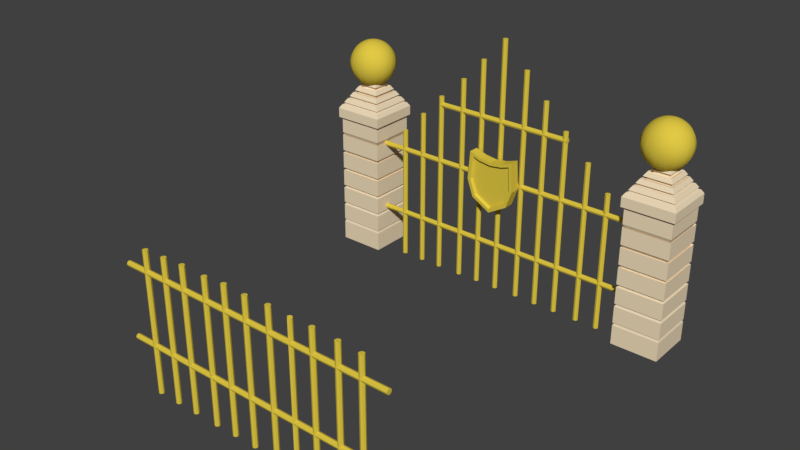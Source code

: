# Source: PearlyGates.blend  (saved by Blender 2.79.0; exported with 4.5.12 LTS)
import bpy
from mathutils import Matrix  # noqa: F401  (used for matrix-valued properties, if any)

bpy.ops.wm.read_factory_settings(use_empty=True)
scene = bpy.context.scene
scene.name = 'Scene'

# ---- collections
col_collection_1 = bpy.data.collections.new('Collection 1'); scene.collection.children.link(col_collection_1)

# ---- materials (node trees are filled in below, after node groups)
mat_goldtrim = bpy.data.materials.new('GoldTrim')
mat_goldtrim.alpha_threshold = 0.0
mat_goldtrim.use_transparent_shadow = False
mat_goldtrim.diffuse_color = (0.7484, 0.5813, 0.0589, 1.0)
mat_goldtrim.roughness = 0.5
mat_material = bpy.data.materials.new('Material')
mat_material.alpha_threshold = 0.0
mat_material.use_transparent_shadow = False
mat_material.diffuse_color = (0.8689, 0.7206, 0.5001, 1.0)
mat_material.roughness = 0.5
mat_material.line_color = (0.0, 0.0, 0.0, 1.0)

# ---- material node trees

# ---- world
world_world = bpy.data.worlds.new('World'); scene.world = world_world
world_world.color = (0.05088, 0.05088, 0.05088)
world_world.use_sun_shadow = False
world_world.sun_shadow_jitter_overblur = 0.0
world_world.cycles.sampling_method = 'MANUAL'

# ---- meshes
me_cube_001 = bpy.data.meshes.new('Cube.001')
me_cube_001.from_pydata([(0.711, -0.998, -0.6556), (0.8763, -0.9985, 1.045), (0.8228, 1.0, -0.749), (1.0, 1.0, 1.229), (1.088, 0.9685, 1.151e-08), (0.95, -1.028, 0.01873), (0.5, 1.0, 1.066), (0.3434, -0.9998, -0.8667), (0.4114, 1.0, -0.9852), (0.5304, -1.001, 0.9326), (0.5, 1.0, 0.0), (-0.711, -0.998, -0.6556), (-0.8763, -0.9985, 1.045), (-0.8228, 1.0, -0.749), (-1.0, 1.0, 1.229), (0.0, 1.0, -1.221), (0.0, 1.0, 1.0), (0.0, -1.0, -1.064), (0.0, -1.0, 0.8621), (-1.088, 0.9685, 1.151e-08), (-0.95, -1.028, 0.01873), (0.0, 1.0, 0.0), (-0.5, 1.0, 1.066), (-0.3434, -0.9998, -0.8667), (-0.4114, 1.0, -0.9852), (-0.5304, -1.001, 0.9326), (-0.5, 1.0, 0.0), (1.088, -1.031, 1.151e-08), (0.8228, -1.0, -0.749), (0.4114, -1.0, -0.9852), (0.5, -1.0, 1.066), (0.0, -1.0, 1.0), (1.0, -1.0, 1.229), (0.0, -1.0, -1.221), (-1.088, -1.031, 1.151e-08), (-0.8228, -1.0, -0.749), (-0.4114, -1.0, -0.9852), (-0.5, -1.0, 1.066), (-1.0, -1.0, 1.229), (-2.058e-10, -0.4385, 0.002575), (-2.058e-10, -0.4385, -1.006), (-2.058e-10, -0.4385, 0.8201), (0.4741, -0.4385, 0.002575), (0.9008, -0.4647, 0.02033), (0.3256, -0.4382, -0.8192), (0.5029, -0.4399, 0.8869), (-0.4741, -0.4385, 0.002575), (-0.9008, -0.4647, 0.02033), (-0.3256, -0.4382, -0.8192), (-0.5029, -0.4399, 0.8869), (0.6742, -0.4365, -0.6191), (0.8309, -0.437, 0.9934), (-0.6742, -0.4365, -0.6191), (-0.8309, -0.437, 0.9934), (5.003, 2.436, -5.022), (5.003, 2.436, -4.802), (5.08, 2.288, -5.022), (5.08, 2.288, -4.802), (5.113, 1.928, -5.022), (5.113, 1.928, -4.802), (5.08, 1.569, -5.022), (5.08, 1.569, -4.802), (5.003, 1.42, -5.022), (5.003, 1.42, -4.802), (4.925, 1.569, -5.022), (4.925, 1.569, -4.802), (4.892, 1.928, -5.022), (4.892, 1.928, -4.802), (4.925, 2.288, -5.022), (4.925, 2.288, -4.802), (5.08, 2.288, 0.9166), (5.003, 2.436, 0.9166), (5.113, 1.928, 0.9166), (5.08, 1.569, 0.9166), (5.003, 1.42, 0.9166), (4.925, 1.569, 0.9166), (4.892, 1.928, 0.9166), (4.925, 2.288, 0.9166), (-4.895, 2.436, -5.022), (-4.895, 2.436, -4.802), (-4.817, 2.288, -5.022), (-4.817, 2.288, -4.802), (-4.785, 1.928, -5.022), (-4.785, 1.928, -4.802), (-4.817, 1.569, -5.022), (-4.817, 1.569, -4.802), (-4.895, 1.42, -5.022), (-4.895, 1.42, -4.802), (-4.973, 1.569, -5.022), (-4.973, 1.569, -4.802), (-5.005, 1.928, -5.022), (-5.005, 1.928, -4.802), (-4.973, 2.288, -5.022), (-4.973, 2.288, -4.802), (-4.817, 2.288, 0.9166), (-4.895, 2.436, 0.9166), (-4.785, 1.928, 0.9166), (-4.817, 1.569, 0.9166), (-4.895, 1.42, 0.9166), (-4.973, 1.569, 0.9166), (-5.005, 1.928, 0.9166), (-4.973, 2.288, 0.9166), (-3.925, 2.436, -5.022), (-3.925, 2.436, -4.802), (-3.847, 2.288, -5.022), (-3.847, 2.288, -4.802), (-3.815, 1.928, -5.022), (-3.815, 1.928, -4.802), (-3.847, 1.569, -5.022), (-3.847, 1.569, -4.802), (-3.925, 1.42, -5.022), (-3.925, 1.42, -4.802), (-4.003, 1.569, -5.022), (-4.003, 1.569, -4.802), (-4.035, 1.928, -5.022), (-4.035, 1.928, -4.802), (-4.003, 2.288, -5.022), (-4.003, 2.288, -4.802), (-3.847, 2.288, 1.917), (-3.925, 2.436, 1.917), (-3.815, 1.928, 1.917), (-3.847, 1.569, 1.917), (-3.925, 1.42, 1.917), (-4.003, 1.569, 1.917), (-4.035, 1.928, 1.917), (-4.003, 2.288, 1.917), (-2.977, 2.436, -5.022), (-2.977, 2.436, -4.802), (-2.9, 2.288, -5.022), (-2.9, 2.288, -4.802), (-2.867, 1.928, -5.022), (-2.867, 1.928, -4.802), (-2.9, 1.569, -5.022), (-2.9, 1.569, -4.802), (-2.977, 1.42, -5.022), (-2.977, 1.42, -4.802), (-3.055, 1.569, -5.022), (-3.055, 1.569, -4.802), (-3.087, 1.928, -5.022), (-3.087, 1.928, -4.802), (-3.055, 2.288, -5.022), (-3.055, 2.288, -4.802), (-2.9, 2.288, 2.917), (-2.977, 2.436, 2.917), (-2.867, 1.928, 2.917), (-2.9, 1.569, 2.917), (-2.977, 1.42, 2.917), (-3.055, 1.569, 2.917), (-3.087, 1.928, 2.917), (-3.055, 2.288, 2.917), (-1.875, 2.436, -5.022), (-1.875, 2.436, -4.802), (-1.797, 2.288, -5.022), (-1.797, 2.288, -4.802), (-1.765, 1.928, -5.022), (-1.765, 1.928, -4.802), (-1.797, 1.569, -5.022), (-1.797, 1.569, -4.802), (-1.875, 1.42, -5.022), (-1.875, 1.42, -4.802), (-1.953, 1.569, -5.022), (-1.953, 1.569, -4.802), (-1.985, 1.928, -5.022), (-1.985, 1.928, -4.802), (-1.953, 2.288, -5.022), (-1.953, 2.288, -4.802), (-1.797, 2.288, 3.917), (-1.875, 2.436, 3.917), (-1.765, 1.928, 3.917), (-1.797, 1.569, 3.917), (-1.875, 1.42, 3.917), (-1.953, 1.569, 3.917), (-1.985, 1.928, 3.917), (-1.953, 2.288, 3.917), (-0.9273, 2.436, -5.0), (-0.9273, 2.436, -4.78), (-0.8495, 2.288, -5.0), (-0.8495, 2.288, -4.78), (-0.8172, 1.928, -5.0), (-0.8172, 1.928, -4.78), (-0.8495, 1.569, -5.0), (-0.8495, 1.569, -4.78), (-0.9273, 1.42, -5.0), (-0.9273, 1.42, -4.78), (-1.005, 1.569, -5.0), (-1.005, 1.569, -4.78), (-1.037, 1.928, -5.0), (-1.037, 1.928, -4.78), (-1.005, 2.288, -5.0), (-1.005, 2.288, -4.78), (-0.8495, 2.288, 4.939), (-0.9273, 2.436, 4.939), (-0.8172, 1.928, 4.939), (-0.8495, 1.569, 4.939), (-0.9273, 1.42, 4.939), (-1.005, 1.569, 4.939), (-1.037, 1.928, 4.939), (-1.005, 2.288, 4.939), (4.055, 2.436, -5.022), (4.055, 2.436, -4.802), (4.132, 2.288, -5.022), (4.132, 2.288, -4.802), (4.165, 1.928, -5.022), (4.165, 1.928, -4.802), (4.132, 1.569, -5.022), (4.132, 1.569, -4.802), (4.055, 1.42, -5.022), (4.055, 1.42, -4.802), (3.977, 1.569, -5.022), (3.977, 1.569, -4.802), (3.945, 1.928, -5.022), (3.945, 1.928, -4.802), (3.977, 2.288, -5.022), (3.977, 2.288, -4.802), (4.132, 2.288, 1.917), (4.055, 2.436, 1.917), (4.165, 1.928, 1.917), (4.132, 1.569, 1.917), (4.055, 1.42, 1.917), (3.977, 1.569, 1.917), (3.945, 1.928, 1.917), (3.977, 2.288, 1.917), (2.997, 2.436, -5.022), (2.997, 2.436, -4.802), (3.074, 2.288, -5.022), (3.074, 2.288, -4.802), (3.107, 1.928, -5.022), (3.107, 1.928, -4.802), (3.074, 1.569, -5.022), (3.074, 1.569, -4.802), (2.997, 1.42, -5.022), (2.997, 1.42, -4.802), (2.919, 1.569, -5.022), (2.919, 1.569, -4.802), (2.886, 1.928, -5.022), (2.886, 1.928, -4.802), (2.919, 2.288, -5.022), (2.919, 2.288, -4.802), (3.074, 2.288, 2.917), (2.997, 2.436, 2.917), (3.107, 1.928, 2.917), (3.074, 1.569, 2.917), (2.997, 1.42, 2.917), (2.919, 1.569, 2.917), (2.886, 1.928, 2.917), (2.919, 2.288, 2.917), (2.049, 2.436, -5.022), (2.049, 2.436, -4.802), (2.126, 2.288, -5.022), (2.126, 2.288, -4.802), (2.159, 1.928, -5.022), (2.159, 1.928, -4.802), (2.126, 1.569, -5.022), (2.126, 1.569, -4.802), (2.049, 1.42, -5.022), (2.049, 1.42, -4.802), (1.971, 1.569, -5.022), (1.971, 1.569, -4.802), (1.939, 1.928, -5.022), (1.939, 1.928, -4.802), (1.971, 2.288, -5.022), (1.971, 2.288, -4.802), (2.126, 2.288, 3.917), (2.049, 2.436, 3.917), (2.159, 1.928, 3.917), (2.126, 1.569, 3.917), (2.049, 1.42, 3.917), (1.971, 1.569, 3.917), (1.939, 1.928, 3.917), (1.971, 2.288, 3.917), (1.101, 2.436, -5.0), (1.101, 2.436, -4.78), (1.179, 2.288, -5.0), (1.179, 2.288, -4.78), (1.211, 1.928, -5.0), (1.211, 1.928, -4.78), (1.179, 1.569, -5.0), (1.179, 1.569, -4.78), (1.101, 1.42, -5.0), (1.101, 1.42, -4.78), (1.023, 1.569, -5.0), (1.023, 1.569, -4.78), (0.9907, 1.928, -5.0), (0.9907, 1.928, -4.78), (1.023, 2.288, -5.0), (1.023, 2.288, -4.78), (1.179, 2.288, 4.939), (1.101, 2.436, 4.939), (1.211, 1.928, 4.939), (1.179, 1.569, 4.939), (1.101, 1.42, 4.939), (1.023, 1.569, 4.939), (0.9907, 1.928, 4.939), (1.023, 2.288, 4.939), (0.04263, 2.436, -5.0), (0.04263, 2.436, -4.78), (0.1205, 2.288, -5.0), (0.1205, 2.288, -4.78), (0.1527, 1.928, -5.0), (0.1527, 1.928, -4.78), (0.1205, 1.569, -5.0), (0.1205, 1.569, -4.78), (0.04263, 1.42, -5.0), (0.04263, 1.42, -4.78), (-0.03519, 1.569, -5.0), (-0.03519, 1.569, -4.78), (-0.06742, 1.928, -5.0), (-0.06742, 1.928, -4.78), (-0.03519, 2.288, -5.0), (-0.03519, 2.288, -4.78), (0.1205, 2.288, 5.975), (0.04263, 2.436, 5.975), (0.1527, 1.928, 5.975), (0.1205, 1.569, 5.975), (0.04263, 1.42, 5.975), (-0.03519, 1.569, 5.975), (-0.06742, 1.928, 5.975), (-0.03519, 2.288, 5.975), (-6.404, 2.436, 0.03695), (-6.074, 2.436, 0.03695), (-6.404, 2.288, -0.04087), (-6.074, 2.288, -0.04087), (-6.404, 1.928, -0.0731), (-6.074, 1.928, -0.0731), (-6.404, 1.569, -0.04087), (-6.074, 1.569, -0.04087), (-6.404, 1.42, 0.03695), (-6.074, 1.42, 0.03695), (-6.404, 1.569, 0.1148), (-6.074, 1.569, 0.1148), (-6.404, 1.928, 0.147), (-6.074, 1.928, 0.147), (-6.404, 2.288, 0.1148), (-6.074, 2.288, 0.1148), (6.984, 2.288, -0.04087), (6.984, 2.436, 0.03695), (6.984, 1.928, -0.07311), (6.984, 1.569, -0.04087), (6.984, 1.42, 0.03695), (6.984, 1.569, 0.1148), (6.984, 1.928, 0.147), (6.984, 2.288, 0.1148), (-6.404, 2.436, -2.983), (-6.074, 2.436, -2.983), (-6.404, 2.288, -3.061), (-6.074, 2.288, -3.061), (-6.404, 1.928, -3.093), (-6.074, 1.928, -3.093), (-6.404, 1.569, -3.061), (-6.074, 1.569, -3.061), (-6.404, 1.42, -2.983), (-6.074, 1.42, -2.983), (-6.404, 1.569, -2.905), (-6.074, 1.569, -2.905), (-6.404, 1.928, -2.873), (-6.074, 1.928, -2.873), (-6.404, 2.288, -2.905), (-6.074, 2.288, -2.905), (6.984, 2.288, -3.061), (6.984, 2.436, -2.983), (6.984, 1.928, -3.093), (6.984, 1.569, -3.061), (6.984, 1.42, -2.983), (6.984, 1.569, -2.905), (6.984, 1.928, -2.873), (6.984, 2.288, -2.905), (-2.998, 2.436, 2.569), (-1.068, 2.436, 2.569), (-2.998, 2.288, 2.491), (-1.068, 2.288, 2.491), (-2.998, 1.928, 2.459), (-1.068, 1.928, 2.459), (-2.998, 1.569, 2.491), (-1.068, 1.569, 2.491), (-2.998, 1.42, 2.569), (-1.068, 1.42, 2.569), (-2.998, 1.569, 2.647), (-1.068, 1.569, 2.647), (-2.998, 1.928, 2.679), (-1.068, 1.928, 2.679), (-2.998, 2.288, 2.647), (-1.068, 2.288, 2.647), (3.097, 2.288, 2.491), (3.097, 2.436, 2.569), (3.097, 1.928, 2.459), (3.097, 1.569, 2.491), (3.097, 1.42, 2.569), (3.097, 1.569, 2.647), (3.097, 1.928, 2.679), (3.097, 2.288, 2.647), (7.027, 4.344, 4.407), (7.027, 6.708, 4.133), (7.027, 7.282, 3.982), (7.027, 7.708, 3.809), (7.027, 7.971, 3.621), (7.027, 8.06, 3.426), (7.027, 7.971, 3.231), (7.027, 7.708, 3.044), (7.027, 7.282, 2.871), (7.027, 6.708, 2.719), (7.027, 6.008, 2.595), (7.027, 5.21, 2.502), (7.027, 4.344, 2.446), (7.102, 4.275, 4.407), (7.174, 5.075, 4.35), (7.24, 5.813, 4.258), (7.298, 6.459, 4.133), (7.346, 6.99, 3.982), (7.381, 7.384, 3.809), (7.403, 7.626, 3.621), (7.41, 7.708, 3.426), (7.403, 7.626, 3.231), (7.381, 7.384, 3.044), (7.346, 6.99, 2.871), (7.298, 6.459, 2.719), (7.24, 5.813, 2.595), (7.174, 5.075, 2.502), (7.102, 4.275, 2.446), (7.165, 4.08, 4.407), (7.298, 4.692, 4.35), (7.42, 5.257, 4.258), (7.527, 5.751, 4.133), (7.615, 6.157, 3.982), (7.681, 6.459, 3.809), (7.721, 6.645, 3.621), (7.734, 6.708, 3.426), (7.721, 6.645, 3.231), (7.681, 6.459, 3.044), (7.615, 6.157, 2.871), (7.527, 5.751, 2.719), (7.42, 5.257, 2.595), (7.298, 4.692, 2.502), (7.165, 4.08, 2.446), (7.208, 3.788, 4.407), (7.381, 4.119, 4.35), (7.541, 4.425, 4.258), (7.681, 4.692, 4.133), (7.796, 4.912, 3.982), (7.881, 5.075, 3.809), (7.933, 5.176, 3.621), (7.951, 5.21, 3.426), (7.933, 5.176, 3.231), (7.881, 5.075, 3.044), (7.796, 4.912, 2.871), (7.681, 4.692, 2.719), (7.541, 4.425, 2.595), (7.381, 4.119, 2.502), (7.208, 3.788, 2.446), (7.222, 3.443, 4.407), (7.41, 3.443, 4.35), (7.583, 3.443, 4.258), (7.734, 3.443, 4.133), (7.859, 3.443, 3.982), (7.951, 3.443, 3.809), (8.008, 3.443, 3.621), (8.027, 3.443, 3.426), (8.008, 3.443, 3.231), (7.951, 3.443, 3.044), (7.859, 3.443, 2.871), (7.734, 3.443, 2.719), (7.583, 3.443, 2.595), (7.41, 3.443, 2.502), (7.222, 3.443, 2.446), (7.208, 3.098, 4.407), (7.381, 2.767, 4.35), (7.541, 2.462, 4.258), (7.681, 2.194, 4.133), (7.796, 1.974, 3.982), (7.881, 1.811, 3.809), (7.933, 1.71, 3.621), (7.951, 1.676, 3.426), (7.933, 1.71, 3.231), (7.881, 1.811, 3.044), (7.796, 1.974, 2.871), (7.681, 2.194, 2.719), (7.541, 2.462, 2.595), (7.381, 2.767, 2.502), (7.208, 3.098, 2.446), (7.165, 2.806, 4.407), (7.298, 2.194, 4.35), (7.42, 1.629, 4.258), (7.527, 1.135, 4.133), (7.615, 0.7288, 3.982), (7.681, 0.4271, 3.809), (7.721, 0.2414, 3.621), (7.734, 0.1786, 3.426), (7.721, 0.2414, 3.231), (7.681, 0.4271, 3.044), (7.615, 0.7288, 2.871), (7.527, 1.135, 2.719), (7.42, 1.629, 2.595), (7.298, 2.194, 2.502), (7.165, 2.806, 2.446), (7.102, 2.611, 4.407), (7.174, 1.811, 4.35), (7.24, 1.073, 4.258), (7.298, 0.4271, 4.133), (7.346, -0.1033, 3.982), (7.381, -0.4975, 3.809), (7.403, -0.7402, 3.621), (7.41, -0.8221, 3.426), (7.403, -0.7402, 3.231), (7.381, -0.4975, 3.044), (7.346, -0.1033, 2.871), (7.298, 0.4271, 2.719), (7.24, 1.073, 2.595), (7.174, 1.811, 2.502), (7.102, 2.611, 2.446), (7.027, 2.542, 4.407), (7.027, 1.676, 4.35), (7.027, 0.8782, 4.258), (7.027, 0.1786, 4.133), (7.027, -0.3955, 3.982), (7.027, -0.8221, 3.809), (7.027, -1.085, 3.621), (7.027, -1.174, 3.426), (7.027, -1.085, 3.231), (7.027, -0.8221, 3.044), (7.027, -0.3955, 2.871), (7.027, 0.1786, 2.719), (7.027, 0.8782, 2.595), (7.027, 1.676, 2.502), (7.027, 2.542, 2.446), (7.027, 3.443, 2.426), (6.953, 2.611, 4.407), (6.881, 1.811, 4.35), (6.815, 1.073, 4.258), (6.757, 0.4271, 4.133), (6.709, -0.1033, 3.982), (6.674, -0.4975, 3.809), (6.652, -0.7402, 3.621), (6.645, -0.8221, 3.426), (6.652, -0.7402, 3.231), (6.674, -0.4975, 3.044), (6.709, -0.1033, 2.871), (6.757, 0.4271, 2.719), (6.815, 1.073, 2.595), (6.881, 1.811, 2.502), (6.953, 2.611, 2.446), (6.889, 2.806, 4.407), (6.757, 2.194, 4.35), (6.635, 1.629, 4.258), (6.527, 1.135, 4.133), (6.439, 0.7288, 3.982), (6.374, 0.4271, 3.809), (6.334, 0.2414, 3.621), (6.32, 0.1786, 3.426), (6.334, 0.2414, 3.231), (6.374, 0.4271, 3.044), (6.439, 0.7288, 2.871), (6.527, 1.135, 2.719), (6.635, 1.629, 2.595), (6.757, 2.194, 2.502), (6.889, 2.806, 2.446), (7.027, 3.443, 4.426), (6.847, 3.098, 4.407), (6.674, 2.767, 4.35), (6.514, 2.462, 4.258), (6.374, 2.194, 4.133), (6.259, 1.974, 3.982), (6.174, 1.811, 3.809), (6.121, 1.71, 3.621), (6.103, 1.676, 3.426), (6.121, 1.71, 3.231), (6.174, 1.811, 3.044), (6.259, 1.974, 2.871), (6.374, 2.194, 2.719), (6.514, 2.462, 2.595), (6.674, 2.767, 2.502), (6.847, 3.098, 2.446), (6.832, 3.443, 4.407), (6.645, 3.443, 4.35), (6.472, 3.443, 4.258), (6.32, 3.443, 4.133), (6.196, 3.443, 3.982), (6.103, 3.443, 3.809), (6.047, 3.443, 3.621), (6.027, 3.443, 3.426), (6.047, 3.443, 3.231), (6.103, 3.443, 3.044), (6.196, 3.443, 2.871), (6.32, 3.443, 2.719), (6.472, 3.443, 2.595), (6.645, 3.443, 2.502), (6.832, 3.443, 2.446), (6.847, 3.788, 4.407), (6.674, 4.119, 4.35), (6.514, 4.425, 4.258), (6.374, 4.692, 4.133), (6.259, 4.912, 3.982), (6.174, 5.075, 3.809), (6.121, 5.176, 3.621), (6.103, 5.21, 3.426), (6.121, 5.176, 3.231), (6.174, 5.075, 3.044), (6.259, 4.912, 2.871), (6.374, 4.692, 2.719), (6.514, 4.425, 2.595), (6.674, 4.119, 2.502), (6.847, 3.788, 2.446), (6.889, 4.08, 4.407), (6.757, 4.692, 4.35), (6.635, 5.257, 4.258), (6.527, 5.751, 4.133), (6.439, 6.157, 3.982), (6.374, 6.459, 3.809), (6.334, 6.645, 3.621), (6.32, 6.708, 3.426), (6.334, 6.645, 3.231), (6.374, 6.459, 3.044), (6.439, 6.157, 2.871), (6.527, 5.751, 2.719), (6.635, 5.257, 2.595), (6.757, 4.692, 2.502), (6.889, 4.08, 2.446), (6.953, 4.275, 4.407), (6.881, 5.075, 4.35), (6.815, 5.813, 4.258), (6.757, 6.459, 4.133), (6.709, 6.99, 3.982), (6.674, 7.384, 3.809), (6.652, 7.626, 3.621), (6.645, 7.708, 3.426), (6.652, 7.626, 3.231), (6.674, 7.384, 3.044), (6.709, 6.99, 2.871), (6.757, 6.459, 2.719), (6.815, 5.813, 2.595), (6.881, 5.075, 2.502), (6.953, 4.275, 2.446), (7.027, 5.21, 4.35), (7.027, 6.008, 4.258), (8.073, 8.072, -4.999), (8.073, -1.162, -4.999), (6.073, -1.162, -4.999), (6.073, 8.072, -4.999), (8.073, 8.072, 1.001), (8.073, -1.162, 1.001), (6.073, -1.162, 1.001), (6.073, 8.072, 1.001), (8.178, 8.555, 0.9713), (8.178, -1.645, 0.9713), (5.968, 8.555, 0.9713), (5.968, -1.645, 0.9713), (8.178, 8.555, 1.389), (8.178, -1.645, 1.389), (5.968, 8.555, 1.389), (5.968, -1.645, 1.389), (7.579, 1.121, 2.068), (7.53, 1.344, 2.145), (7.53, 5.566, 2.145), (7.579, 5.789, 2.068), (7.357, 4.766, 2.679), (7.357, 2.144, 2.679), (6.789, 4.766, 2.679), (6.789, 2.144, 2.679), (7.711, 0.5116, 1.861), (7.662, 0.7353, 1.937), (7.662, 6.175, 1.937), (7.711, 6.399, 1.861), (6.304, -0.09685, 1.654), (6.352, 0.1261, 1.73), (6.352, 6.784, 1.73), (6.304, 7.007, 1.654), (7.842, -0.09685, 1.654), (7.794, 0.1261, 1.73), (7.794, 6.784, 1.73), (7.842, 7.007, 1.654), (6.158, 7.678, -3.857), (6.158, 7.678, -3.973), (7.988, 7.678, -3.973), (7.988, 7.678, -3.857), (6.158, 7.678, -3.073), (6.158, 7.678, -3.189), (7.988, 7.678, -3.189), (7.988, 7.678, -3.073), (6.158, 7.678, -2.289), (6.158, 7.678, -2.405), (7.988, 7.678, -2.405), (7.988, 7.678, -2.289), (6.158, 7.678, -1.505), (6.158, 7.678, -1.621), (7.988, 7.678, -1.621), (7.988, 7.678, -1.505), (6.158, 7.678, -0.7211), (6.158, 7.678, -0.8371), (7.988, 7.678, -0.8371), (7.988, 7.678, -0.7211), (6.158, 7.678, 0.06291), (6.158, 7.678, -0.05304), (7.988, 7.678, -0.05304), (7.988, 7.678, 0.06291), (8.073, 8.072, -4.035), (8.073, 8.072, -4.161), (8.073, 8.072, -3.177), (8.073, 8.072, -3.304), (8.073, 8.072, -2.32), (8.073, 8.072, -2.447), (8.073, 8.072, -1.463), (8.073, 8.072, -1.59), (8.073, 8.072, -0.6061), (8.073, 8.072, -0.7328), (8.073, 8.072, 0.2511), (8.073, 8.072, 0.1243), (8.073, -1.162, -4.161), (8.073, -1.162, -4.035), (8.073, -1.162, -3.304), (8.073, -1.162, -3.177), (8.073, -1.162, -2.447), (8.073, -1.162, -2.32), (8.073, -1.162, -1.59), (8.073, -1.162, -1.463), (8.073, -1.162, -0.7328), (8.073, -1.162, -0.6061), (8.073, -1.162, 0.1243), (8.073, -1.162, 0.2511), (6.073, -1.162, -4.161), (6.073, -1.162, -4.035), (6.073, -1.162, -3.304), (6.073, -1.162, -3.177), (6.073, -1.162, -2.447), (6.073, -1.162, -2.32), (6.073, -1.162, -1.59), (6.073, -1.162, -1.463), (6.073, -1.162, -0.7328), (6.073, -1.162, -0.6061), (6.073, -1.162, 0.1243), (6.073, -1.162, 0.2511), (6.073, 8.072, -4.161), (6.073, 8.072, -4.035), (6.073, 8.072, -3.304), (6.073, 8.072, -3.177), (6.073, 8.072, -2.447), (6.073, 8.072, -2.32), (6.073, 8.072, -1.59), (6.073, 8.072, -1.463), (6.073, 8.072, -0.7328), (6.073, 8.072, -0.6061), (6.073, 8.072, 0.1243), (6.073, 8.072, 0.2511), (6.158, -0.7678, -3.973), (6.158, -0.7678, -3.857), (6.158, -0.7678, -3.189), (6.158, -0.7678, -3.073), (6.158, -0.7678, -2.405), (6.158, -0.7678, -2.289), (6.158, -0.7678, -1.621), (6.158, -0.7678, -1.505), (6.158, -0.7678, -0.8371), (6.158, -0.7678, -0.7211), (6.158, -0.7678, -0.05304), (6.158, -0.7678, 0.06291), (7.988, -0.7678, -3.973), (7.988, -0.7678, -3.857), (7.988, -0.7678, -3.189), (7.988, -0.7678, -3.073), (7.988, -0.7678, -2.405), (7.988, -0.7678, -2.289), (7.988, -0.7678, -1.621), (7.988, -0.7678, -1.505), (7.988, -0.7678, -0.8371), (7.988, -0.7678, -0.7211), (7.988, -0.7678, -0.05304), (7.988, -0.7678, 0.06291), (8.078, 8.094, 1.547), (8.015, 7.802, 1.647), (8.015, -0.8922, 1.647), (8.078, -1.183, 1.547), (6.068, 8.094, 1.547), (6.131, 7.802, 1.647), (6.131, -0.8922, 1.647), (6.068, -1.183, 1.547), (6.304, -0.09665, 1.917), (6.24, -0.3888, 1.818), (6.476, 0.6989, 2.188), (6.413, 0.4067, 2.089), (6.648, 1.494, 2.459), (6.585, 1.202, 2.359), (6.585, 5.708, 2.359), (6.648, 5.416, 2.459), (6.413, 6.504, 2.089), (6.476, 6.211, 2.188), (6.24, 7.299, 1.818), (6.304, 7.007, 1.917), (7.561, 5.708, 2.359), (7.498, 5.416, 2.459), (7.733, 6.504, 2.089), (7.67, 6.211, 2.188), (7.906, 7.299, 1.818), (7.842, 7.007, 1.917), (7.842, -0.09665, 1.917), (7.906, -0.3888, 1.818), (7.67, 0.6989, 2.188), (7.733, 0.4067, 2.089), (7.498, 1.494, 2.459), (7.561, 1.202, 2.359), (7.447, 5.18, 2.276), (7.398, 4.957, 2.352), (7.398, 1.954, 2.352), (7.447, 1.73, 2.276), (6.484, 0.7353, 1.937), (6.435, 0.5116, 1.861), (6.616, 1.344, 2.145), (6.567, 1.121, 2.068), (6.748, 1.954, 2.352), (6.699, 1.73, 2.276), (6.435, 6.399, 1.861), (6.484, 6.175, 1.937), (6.567, 5.789, 2.068), (6.616, 5.566, 2.145), (6.699, 5.18, 2.276), (6.748, 4.957, 2.352), (-6.984, 4.344, 4.407), (-6.984, 6.708, 4.133), (-6.984, 7.282, 3.982), (-6.984, 7.708, 3.809), (-6.984, 7.971, 3.621), (-6.984, 8.06, 3.426), (-6.984, 7.971, 3.231), (-6.984, 7.708, 3.044), (-6.984, 7.282, 2.871), (-6.984, 6.708, 2.719), (-6.984, 6.008, 2.595), (-6.984, 5.21, 2.502), (-6.984, 4.344, 2.446), (-6.909, 4.275, 4.407), (-6.837, 5.075, 4.35), (-6.771, 5.813, 4.258), (-6.713, 6.459, 4.133), (-6.666, 6.99, 3.982), (-6.63, 7.384, 3.809), (-6.609, 7.626, 3.621), (-6.601, 7.708, 3.426), (-6.609, 7.626, 3.231), (-6.63, 7.384, 3.044), (-6.666, 6.99, 2.871), (-6.713, 6.459, 2.719), (-6.771, 5.813, 2.595), (-6.837, 5.075, 2.502), (-6.909, 4.275, 2.446), (-6.846, 4.08, 4.407), (-6.713, 4.692, 4.35), (-6.591, 5.257, 4.258), (-6.484, 5.751, 4.133), (-6.396, 6.157, 3.982), (-6.331, 6.459, 3.809), (-6.29, 6.645, 3.621), (-6.277, 6.708, 3.426), (-6.29, 6.645, 3.231), (-6.331, 6.459, 3.044), (-6.396, 6.157, 2.871), (-6.484, 5.751, 2.719), (-6.591, 5.257, 2.595), (-6.713, 4.692, 2.502), (-6.846, 4.08, 2.446), (-6.804, 3.788, 4.407), (-6.63, 4.119, 4.35), (-6.471, 4.425, 4.258), (-6.331, 4.692, 4.133), (-6.216, 4.912, 3.982), (-6.13, 5.075, 3.809), (-6.078, 5.176, 3.621), (-6.06, 5.21, 3.426), (-6.078, 5.176, 3.231), (-6.13, 5.075, 3.044), (-6.216, 4.912, 2.871), (-6.331, 4.692, 2.719), (-6.471, 4.425, 2.595), (-6.63, 4.119, 2.502), (-6.804, 3.788, 2.446), (-6.789, 3.443, 4.407), (-6.601, 3.443, 4.35), (-6.428, 3.443, 4.258), (-6.277, 3.443, 4.133), (-6.152, 3.443, 3.982), (-6.06, 3.443, 3.809), (-6.003, 3.443, 3.621), (-5.984, 3.443, 3.426), (-6.003, 3.443, 3.231), (-6.06, 3.443, 3.044), (-6.152, 3.443, 2.871), (-6.277, 3.443, 2.719), (-6.428, 3.443, 2.595), (-6.601, 3.443, 2.502), (-6.789, 3.443, 2.446), (-6.804, 3.098, 4.407), (-6.63, 2.767, 4.35), (-6.471, 2.462, 4.258), (-6.331, 2.194, 4.133), (-6.216, 1.974, 3.982), (-6.13, 1.811, 3.809), (-6.078, 1.71, 3.621), (-6.06, 1.676, 3.426), (-6.078, 1.71, 3.231), (-6.13, 1.811, 3.044), (-6.216, 1.974, 2.871), (-6.331, 2.194, 2.719), (-6.471, 2.462, 2.595), (-6.63, 2.767, 2.502), (-6.804, 3.098, 2.446), (-6.846, 2.806, 4.407), (-6.713, 2.194, 4.35), (-6.591, 1.629, 4.258), (-6.484, 1.135, 4.133), (-6.396, 0.7288, 3.982), (-6.331, 0.4271, 3.809), (-6.29, 0.2414, 3.621), (-6.277, 0.1786, 3.426), (-6.29, 0.2414, 3.231), (-6.331, 0.4271, 3.044), (-6.396, 0.7288, 2.871), (-6.484, 1.135, 2.719), (-6.591, 1.629, 2.595), (-6.713, 2.194, 2.502), (-6.846, 2.806, 2.446), (-6.909, 2.611, 4.407), (-6.837, 1.811, 4.35), (-6.771, 1.073, 4.258), (-6.713, 0.4271, 4.133), (-6.666, -0.1033, 3.982), (-6.63, -0.4975, 3.809), (-6.609, -0.7402, 3.621), (-6.601, -0.8221, 3.426), (-6.609, -0.7402, 3.231), (-6.63, -0.4975, 3.044), (-6.666, -0.1033, 2.871), (-6.713, 0.4271, 2.719), (-6.771, 1.073, 2.595), (-6.837, 1.811, 2.502), (-6.909, 2.611, 2.446), (-6.984, 2.542, 4.407), (-6.984, 1.676, 4.35), (-6.984, 0.8782, 4.258), (-6.984, 0.1786, 4.133), (-6.984, -0.3955, 3.982), (-6.984, -0.8221, 3.809), (-6.984, -1.085, 3.621), (-6.984, -1.174, 3.426), (-6.984, -1.085, 3.231), (-6.984, -0.8221, 3.044), (-6.984, -0.3955, 2.871), (-6.984, 0.1786, 2.719), (-6.984, 0.8782, 2.595), (-6.984, 1.676, 2.502), (-6.984, 2.542, 2.446), (-6.984, 3.443, 2.426), (-7.059, 2.611, 4.407), (-7.13, 1.811, 4.35), (-7.196, 1.073, 4.258), (-7.254, 0.4271, 4.133), (-7.302, -0.1033, 3.982), (-7.337, -0.4975, 3.809), (-7.359, -0.7402, 3.621), (-7.367, -0.8221, 3.426), (-7.359, -0.7402, 3.231), (-7.337, -0.4975, 3.044), (-7.302, -0.1033, 2.871), (-7.254, 0.4271, 2.719), (-7.196, 1.073, 2.595), (-7.13, 1.811, 2.502), (-7.059, 2.611, 2.446), (-7.122, 2.806, 4.407), (-7.254, 2.194, 4.35), (-7.377, 1.629, 4.258), (-7.484, 1.135, 4.133), (-7.572, 0.7288, 3.982), (-7.637, 0.4271, 3.809), (-7.677, 0.2414, 3.621), (-7.691, 0.1786, 3.426), (-7.677, 0.2414, 3.231), (-7.637, 0.4271, 3.044), (-7.572, 0.7288, 2.871), (-7.484, 1.135, 2.719), (-7.377, 1.629, 2.595), (-7.254, 2.194, 2.502), (-7.122, 2.806, 2.446), (-6.984, 3.443, 4.426), (-7.164, 3.098, 4.407), (-7.337, 2.767, 4.35), (-7.497, 2.462, 4.258), (-7.637, 2.194, 4.133), (-7.752, 1.974, 3.982), (-7.837, 1.811, 3.809), (-7.89, 1.71, 3.621), (-7.908, 1.676, 3.426), (-7.89, 1.71, 3.231), (-7.837, 1.811, 3.044), (-7.752, 1.974, 2.871), (-7.637, 2.194, 2.719), (-7.497, 2.462, 2.595), (-7.337, 2.767, 2.502), (-7.164, 3.098, 2.446), (-7.179, 3.443, 4.407), (-7.367, 3.443, 4.35), (-7.539, 3.443, 4.258), (-7.691, 3.443, 4.133), (-7.815, 3.443, 3.982), (-7.908, 3.443, 3.809), (-7.965, 3.443, 3.621), (-7.984, 3.443, 3.426), (-7.965, 3.443, 3.231), (-7.908, 3.443, 3.044), (-7.815, 3.443, 2.871), (-7.691, 3.443, 2.719), (-7.539, 3.443, 2.595), (-7.367, 3.443, 2.502), (-7.179, 3.443, 2.446), (-7.164, 3.788, 4.407), (-7.337, 4.119, 4.35), (-7.497, 4.425, 4.258), (-7.637, 4.692, 4.133), (-7.752, 4.912, 3.982), (-7.837, 5.075, 3.809), (-7.89, 5.176, 3.621), (-7.908, 5.21, 3.426), (-7.89, 5.176, 3.231), (-7.837, 5.075, 3.044), (-7.752, 4.912, 2.871), (-7.637, 4.692, 2.719), (-7.497, 4.425, 2.595), (-7.337, 4.119, 2.502), (-7.164, 3.788, 2.446), (-7.122, 4.08, 4.407), (-7.254, 4.692, 4.35), (-7.377, 5.257, 4.258), (-7.484, 5.751, 4.133), (-7.572, 6.157, 3.982), (-7.637, 6.459, 3.809), (-7.677, 6.645, 3.621), (-7.691, 6.708, 3.426), (-7.677, 6.645, 3.231), (-7.637, 6.459, 3.044), (-7.572, 6.157, 2.871), (-7.484, 5.751, 2.719), (-7.377, 5.257, 2.595), (-7.254, 4.692, 2.502), (-7.122, 4.08, 2.446), (-7.059, 4.275, 4.407), (-7.13, 5.075, 4.35), (-7.196, 5.813, 4.258), (-7.254, 6.459, 4.133), (-7.302, 6.99, 3.982), (-7.337, 7.384, 3.809), (-7.359, 7.626, 3.621), (-7.367, 7.708, 3.426), (-7.359, 7.626, 3.231), (-7.337, 7.384, 3.044), (-7.302, 6.99, 2.871), (-7.254, 6.459, 2.719), (-7.196, 5.813, 2.595), (-7.13, 5.075, 2.502), (-7.059, 4.275, 2.446), (-6.984, 5.21, 4.35), (-6.984, 6.008, 4.258), (-5.938, 8.072, -4.999), (-5.938, -1.162, -4.999), (-7.938, -1.162, -4.999), (-7.938, 8.072, -4.999), (-5.938, 8.072, 1.001), (-5.938, -1.162, 1.001), (-7.938, -1.162, 1.001), (-7.938, 8.072, 1.001), (-5.834, 8.555, 0.9713), (-5.834, -1.645, 0.9713), (-8.043, 8.555, 0.9713), (-8.043, -1.645, 0.9713), (-5.834, 8.555, 1.389), (-5.834, -1.645, 1.389), (-8.043, 8.555, 1.389), (-8.043, -1.645, 1.389), (-6.433, 1.121, 2.068), (-6.481, 1.344, 2.145), (-6.481, 5.566, 2.145), (-6.433, 5.789, 2.068), (-6.654, 4.766, 2.679), (-6.654, 2.144, 2.679), (-7.222, 4.766, 2.679), (-7.222, 2.144, 2.679), (-6.301, 0.5116, 1.861), (-6.349, 0.7353, 1.937), (-6.349, 6.175, 1.937), (-6.301, 6.399, 1.861), (-7.708, -0.09685, 1.654), (-7.659, 0.1261, 1.73), (-7.659, 6.784, 1.73), (-7.708, 7.007, 1.654), (-6.169, -0.09685, 1.654), (-6.217, 0.1261, 1.73), (-6.217, 6.784, 1.73), (-6.169, 7.007, 1.654), (-7.853, 7.678, -3.857), (-7.853, 7.678, -3.973), (-6.024, 7.678, -3.973), (-6.024, 7.678, -3.857), (-7.853, 7.678, -3.073), (-7.853, 7.678, -3.189), (-6.024, 7.678, -3.189), (-6.024, 7.678, -3.073), (-7.853, 7.678, -2.289), (-7.853, 7.678, -2.405), (-6.024, 7.678, -2.405), (-6.024, 7.678, -2.289), (-7.853, 7.678, -1.505), (-7.853, 7.678, -1.621), (-6.024, 7.678, -1.621), (-6.024, 7.678, -1.505), (-7.853, 7.678, -0.7211), (-7.853, 7.678, -0.8371), (-6.024, 7.678, -0.8371), (-6.024, 7.678, -0.7211), (-7.853, 7.678, 0.06291), (-7.853, 7.678, -0.05304), (-6.024, 7.678, -0.05304), (-6.024, 7.678, 0.06291), (-5.938, 8.072, -4.035), (-5.938, 8.072, -4.161), (-5.938, 8.072, -3.177), (-5.938, 8.072, -3.304), (-5.938, 8.072, -2.32), (-5.938, 8.072, -2.447), (-5.938, 8.072, -1.463), (-5.938, 8.072, -1.59), (-5.938, 8.072, -0.6061), (-5.938, 8.072, -0.7328), (-5.938, 8.072, 0.2511), (-5.938, 8.072, 0.1243), (-5.938, -1.162, -4.161), (-5.938, -1.162, -4.035), (-5.938, -1.162, -3.304), (-5.938, -1.162, -3.177), (-5.938, -1.162, -2.447), (-5.938, -1.162, -2.32), (-5.938, -1.162, -1.59), (-5.938, -1.162, -1.463), (-5.938, -1.162, -0.7328), (-5.938, -1.162, -0.6061), (-5.938, -1.162, 0.1243), (-5.938, -1.162, 0.2511), (-7.938, -1.162, -4.161), (-7.938, -1.162, -4.035), (-7.938, -1.162, -3.304), (-7.938, -1.162, -3.177), (-7.938, -1.162, -2.447), (-7.938, -1.162, -2.32), (-7.938, -1.162, -1.59), (-7.938, -1.162, -1.463), (-7.938, -1.162, -0.7328), (-7.938, -1.162, -0.6061), (-7.938, -1.162, 0.1243), (-7.938, -1.162, 0.2511), (-7.938, 8.072, -4.161), (-7.938, 8.072, -4.035), (-7.938, 8.072, -3.304), (-7.938, 8.072, -3.177), (-7.938, 8.072, -2.447), (-7.938, 8.072, -2.32), (-7.938, 8.072, -1.59), (-7.938, 8.072, -1.463), (-7.938, 8.072, -0.7328), (-7.938, 8.072, -0.6061), (-7.938, 8.072, 0.1243), (-7.938, 8.072, 0.2511), (-7.853, -0.7678, -3.973), (-7.853, -0.7678, -3.857), (-7.853, -0.7678, -3.189), (-7.853, -0.7678, -3.073), (-7.853, -0.7678, -2.405), (-7.853, -0.7678, -2.289), (-7.853, -0.7678, -1.621), (-7.853, -0.7678, -1.505), (-7.853, -0.7678, -0.8371), (-7.853, -0.7678, -0.7211), (-7.853, -0.7678, -0.05304), (-7.853, -0.7678, 0.06291), (-6.024, -0.7678, -3.973), (-6.024, -0.7678, -3.857), (-6.024, -0.7678, -3.189), (-6.024, -0.7678, -3.073), (-6.024, -0.7678, -2.405), (-6.024, -0.7678, -2.289), (-6.024, -0.7678, -1.621), (-6.024, -0.7678, -1.505), (-6.024, -0.7678, -0.8371), (-6.024, -0.7678, -0.7211), (-6.024, -0.7678, -0.05304), (-6.024, -0.7678, 0.06291), (-5.934, 8.094, 1.547), (-5.997, 7.802, 1.647), (-5.997, -0.8922, 1.647), (-5.934, -1.183, 1.547), (-7.943, 8.094, 1.547), (-7.88, 7.802, 1.647), (-7.88, -0.8922, 1.647), (-7.943, -1.183, 1.547), (-7.708, -0.09665, 1.917), (-7.771, -0.3888, 1.818), (-7.535, 0.6989, 2.188), (-7.599, 0.4067, 2.089), (-7.363, 1.494, 2.459), (-7.426, 1.202, 2.359), (-7.426, 5.708, 2.359), (-7.363, 5.416, 2.459), (-7.599, 6.504, 2.089), (-7.535, 6.211, 2.188), (-7.771, 7.299, 1.818), (-7.708, 7.007, 1.917), (-6.45, 5.708, 2.359), (-6.514, 5.416, 2.459), (-6.278, 6.504, 2.089), (-6.341, 6.211, 2.188), (-6.106, 7.299, 1.818), (-6.169, 7.007, 1.917), (-6.169, -0.09665, 1.917), (-6.106, -0.3888, 1.818), (-6.341, 0.6989, 2.188), (-6.278, 0.4067, 2.089), (-6.514, 1.494, 2.459), (-6.45, 1.202, 2.359), (-6.565, 5.18, 2.276), (-6.613, 4.957, 2.352), (-6.613, 1.954, 2.352), (-6.565, 1.73, 2.276), (-7.527, 0.7353, 1.937), (-7.576, 0.5116, 1.861), (-7.395, 1.344, 2.145), (-7.444, 1.121, 2.068), (-7.264, 1.954, 2.352), (-7.312, 1.73, 2.276), (-7.576, 6.399, 1.861), (-7.527, 6.175, 1.937), (-7.444, 5.789, 2.068), (-7.395, 5.566, 2.145), (-7.312, 5.18, 2.276), (-7.264, 4.957, 2.352)], [], [(10, 6, 3, 4), (4, 3, 32, 27), (8, 2, 28, 29), (6, 16, 31, 30), (11, 23, 48, 52), (0, 5, 43, 50), (2, 4, 27, 28), (8, 10, 4, 2), (15, 21, 10, 8), (23, 17, 40, 48), (5, 1, 51, 43), (3, 6, 30, 32), (15, 8, 29, 33), (21, 16, 6, 10), (26, 19, 14, 22), (19, 34, 38, 14), (24, 36, 35, 13), (22, 37, 31, 16), (20, 11, 52, 47), (12, 20, 47, 53), (13, 35, 34, 19), (24, 13, 19, 26), (15, 24, 26, 21), (9, 18, 41, 45), (1, 9, 45, 51), (14, 38, 37, 22), (15, 33, 36, 24), (21, 26, 22, 16), (5, 0, 28, 27), (0, 7, 29, 28), (18, 9, 30, 31), (1, 5, 27, 32), (7, 17, 33, 29), (9, 1, 32, 30), (11, 20, 34, 35), (23, 11, 35, 36), (25, 18, 31, 37), (20, 12, 38, 34), (17, 23, 36, 33), (12, 25, 37, 38), (42, 45, 41, 39), (44, 42, 39, 40), (50, 43, 42, 44), (43, 51, 45, 42), (46, 39, 41, 49), (48, 40, 39, 46), (52, 48, 46, 47), (47, 46, 49, 53), (17, 7, 44, 40), (25, 12, 53, 49), (7, 0, 50, 44), (18, 25, 49, 41), (54, 55, 57, 56), (56, 57, 59, 58), (58, 59, 61, 60), (60, 61, 63, 62), (62, 63, 65, 64), (64, 65, 67, 66), (61, 59, 72, 73), (66, 67, 69, 68), (68, 69, 55, 54), (54, 56, 58, 60, 62, 64, 66, 68), (70, 71, 77, 76, 75, 74, 73, 72), (67, 65, 75, 76), (63, 61, 73, 74), (69, 67, 76, 77), (59, 57, 70, 72), (65, 63, 74, 75), (55, 69, 77, 71), (57, 55, 71, 70), (78, 79, 81, 80), (80, 81, 83, 82), (82, 83, 85, 84), (84, 85, 87, 86), (86, 87, 89, 88), (88, 89, 91, 90), (85, 83, 96, 97), (90, 91, 93, 92), (92, 93, 79, 78), (78, 80, 82, 84, 86, 88, 90, 92), (94, 95, 101, 100, 99, 98, 97, 96), (91, 89, 99, 100), (87, 85, 97, 98), (93, 91, 100, 101), (83, 81, 94, 96), (89, 87, 98, 99), (79, 93, 101, 95), (81, 79, 95, 94), (102, 103, 105, 104), (104, 105, 107, 106), (106, 107, 109, 108), (108, 109, 111, 110), (110, 111, 113, 112), (112, 113, 115, 114), (109, 107, 120, 121), (114, 115, 117, 116), (116, 117, 103, 102), (102, 104, 106, 108, 110, 112, 114, 116), (118, 119, 125, 124, 123, 122, 121, 120), (115, 113, 123, 124), (111, 109, 121, 122), (117, 115, 124, 125), (107, 105, 118, 120), (113, 111, 122, 123), (103, 117, 125, 119), (105, 103, 119, 118), (126, 127, 129, 128), (128, 129, 131, 130), (130, 131, 133, 132), (132, 133, 135, 134), (134, 135, 137, 136), (136, 137, 139, 138), (133, 131, 144, 145), (138, 139, 141, 140), (140, 141, 127, 126), (126, 128, 130, 132, 134, 136, 138, 140), (142, 143, 149, 148, 147, 146, 145, 144), (139, 137, 147, 148), (135, 133, 145, 146), (141, 139, 148, 149), (131, 129, 142, 144), (137, 135, 146, 147), (127, 141, 149, 143), (129, 127, 143, 142), (150, 151, 153, 152), (152, 153, 155, 154), (154, 155, 157, 156), (156, 157, 159, 158), (158, 159, 161, 160), (160, 161, 163, 162), (157, 155, 168, 169), (162, 163, 165, 164), (164, 165, 151, 150), (150, 152, 154, 156, 158, 160, 162, 164), (166, 167, 173, 172, 171, 170, 169, 168), (163, 161, 171, 172), (159, 157, 169, 170), (165, 163, 172, 173), (155, 153, 166, 168), (161, 159, 170, 171), (151, 165, 173, 167), (153, 151, 167, 166), (174, 175, 177, 176), (176, 177, 179, 178), (178, 179, 181, 180), (180, 181, 183, 182), (182, 183, 185, 184), (184, 185, 187, 186), (181, 179, 192, 193), (186, 187, 189, 188), (188, 189, 175, 174), (174, 176, 178, 180, 182, 184, 186, 188), (190, 191, 197, 196, 195, 194, 193, 192), (187, 185, 195, 196), (183, 181, 193, 194), (189, 187, 196, 197), (179, 177, 190, 192), (185, 183, 194, 195), (175, 189, 197, 191), (177, 175, 191, 190), (198, 199, 201, 200), (200, 201, 203, 202), (202, 203, 205, 204), (204, 205, 207, 206), (206, 207, 209, 208), (208, 209, 211, 210), (205, 203, 216, 217), (210, 211, 213, 212), (212, 213, 199, 198), (198, 200, 202, 204, 206, 208, 210, 212), (214, 215, 221, 220, 219, 218, 217, 216), (211, 209, 219, 220), (207, 205, 217, 218), (213, 211, 220, 221), (203, 201, 214, 216), (209, 207, 218, 219), (199, 213, 221, 215), (201, 199, 215, 214), (222, 223, 225, 224), (224, 225, 227, 226), (226, 227, 229, 228), (228, 229, 231, 230), (230, 231, 233, 232), (232, 233, 235, 234), (229, 227, 240, 241), (234, 235, 237, 236), (236, 237, 223, 222), (222, 224, 226, 228, 230, 232, 234, 236), (238, 239, 245, 244, 243, 242, 241, 240), (235, 233, 243, 244), (231, 229, 241, 242), (237, 235, 244, 245), (227, 225, 238, 240), (233, 231, 242, 243), (223, 237, 245, 239), (225, 223, 239, 238), (246, 247, 249, 248), (248, 249, 251, 250), (250, 251, 253, 252), (252, 253, 255, 254), (254, 255, 257, 256), (256, 257, 259, 258), (253, 251, 264, 265), (258, 259, 261, 260), (260, 261, 247, 246), (246, 248, 250, 252, 254, 256, 258, 260), (262, 263, 269, 268, 267, 266, 265, 264), (259, 257, 267, 268), (255, 253, 265, 266), (261, 259, 268, 269), (251, 249, 262, 264), (257, 255, 266, 267), (247, 261, 269, 263), (249, 247, 263, 262), (270, 271, 273, 272), (272, 273, 275, 274), (274, 275, 277, 276), (276, 277, 279, 278), (278, 279, 281, 280), (280, 281, 283, 282), (277, 275, 288, 289), (282, 283, 285, 284), (284, 285, 271, 270), (270, 272, 274, 276, 278, 280, 282, 284), (286, 287, 293, 292, 291, 290, 289, 288), (283, 281, 291, 292), (279, 277, 289, 290), (285, 283, 292, 293), (275, 273, 286, 288), (281, 279, 290, 291), (271, 285, 293, 287), (273, 271, 287, 286), (294, 295, 297, 296), (296, 297, 299, 298), (298, 299, 301, 300), (300, 301, 303, 302), (302, 303, 305, 304), (304, 305, 307, 306), (301, 299, 312, 313), (306, 307, 309, 308), (308, 309, 295, 294), (294, 296, 298, 300, 302, 304, 306, 308), (310, 311, 317, 316, 315, 314, 313, 312), (307, 305, 315, 316), (303, 301, 313, 314), (309, 307, 316, 317), (299, 297, 310, 312), (305, 303, 314, 315), (295, 309, 317, 311), (297, 295, 311, 310), (318, 319, 321, 320), (320, 321, 323, 322), (322, 323, 325, 324), (324, 325, 327, 326), (326, 327, 329, 328), (328, 329, 331, 330), (325, 323, 336, 337), (330, 331, 333, 332), (332, 333, 319, 318), (318, 320, 322, 324, 326, 328, 330, 332), (334, 335, 341, 340, 339, 338, 337, 336), (331, 329, 339, 340), (327, 325, 337, 338), (333, 331, 340, 341), (323, 321, 334, 336), (329, 327, 338, 339), (319, 333, 341, 335), (321, 319, 335, 334), (342, 343, 345, 344), (344, 345, 347, 346), (346, 347, 349, 348), (348, 349, 351, 350), (350, 351, 353, 352), (352, 353, 355, 354), (349, 347, 360, 361), (354, 355, 357, 356), (356, 357, 343, 342), (342, 344, 346, 348, 350, 352, 354, 356), (358, 359, 365, 364, 363, 362, 361, 360), (355, 353, 363, 364), (351, 349, 361, 362), (357, 355, 364, 365), (347, 345, 358, 360), (353, 351, 362, 363), (343, 357, 365, 359), (345, 343, 359, 358), (366, 367, 369, 368), (368, 369, 371, 370), (370, 371, 373, 372), (372, 373, 375, 374), (374, 375, 377, 376), (376, 377, 379, 378), (373, 371, 384, 385), (378, 379, 381, 380), (380, 381, 367, 366), (366, 368, 370, 372, 374, 376, 378, 380), (382, 383, 389, 388, 387, 386, 385, 384), (379, 377, 387, 388), (375, 373, 385, 386), (381, 379, 388, 389), (371, 369, 382, 384), (377, 375, 386, 387), (367, 381, 389, 383), (369, 367, 383, 382), (390, 554, 403), (523, 402, 417), (396, 395, 410, 411), (630, 390, 403, 404), (397, 396, 411, 412), (631, 630, 404, 405), (398, 397, 412, 413), (391, 631, 405, 406), (399, 398, 413, 414), (392, 391, 406, 407), (400, 399, 414, 415), (393, 392, 407, 408), (401, 400, 415, 416), (394, 393, 408, 409), (402, 401, 416, 417), (395, 394, 409, 410), (417, 416, 431, 432), (410, 409, 424, 425), (403, 554, 418), (523, 417, 432), (411, 410, 425, 426), (404, 403, 418, 419), (412, 411, 426, 427), (405, 404, 419, 420), (413, 412, 427, 428), (406, 405, 420, 421), (414, 413, 428, 429), (407, 406, 421, 422), (415, 414, 429, 430), (408, 407, 422, 423), (416, 415, 430, 431), (409, 408, 423, 424), (421, 420, 435, 436), (429, 428, 443, 444), (422, 421, 436, 437), (430, 429, 444, 445), (423, 422, 437, 438), (431, 430, 445, 446), (424, 423, 438, 439), (432, 431, 446, 447), (425, 424, 439, 440), (418, 554, 433), (523, 432, 447), (426, 425, 440, 441), (419, 418, 433, 434), (427, 426, 441, 442), (420, 419, 434, 435), (428, 427, 442, 443), (440, 439, 454, 455), (433, 554, 448), (523, 447, 462), (441, 440, 455, 456), (434, 433, 448, 449), (442, 441, 456, 457), (435, 434, 449, 450), (443, 442, 457, 458), (436, 435, 450, 451), (444, 443, 458, 459), (437, 436, 451, 452), (445, 444, 459, 460), (438, 437, 452, 453), (446, 445, 460, 461), (439, 438, 453, 454), (447, 446, 461, 462), (459, 458, 473, 474), (452, 451, 466, 467), (460, 459, 474, 475), (453, 452, 467, 468), (461, 460, 475, 476), (454, 453, 468, 469), (462, 461, 476, 477), (455, 454, 469, 470), (448, 554, 463), (523, 462, 477), (456, 455, 470, 471), (449, 448, 463, 464), (457, 456, 471, 472), (450, 449, 464, 465), (458, 457, 472, 473), (451, 450, 465, 466), (463, 554, 478), (523, 477, 492), (471, 470, 485, 486), (464, 463, 478, 479), (472, 471, 486, 487), (465, 464, 479, 480), (473, 472, 487, 488), (466, 465, 480, 481), (474, 473, 488, 489), (467, 466, 481, 482), (475, 474, 489, 490), (468, 467, 482, 483), (476, 475, 490, 491), (469, 468, 483, 484), (477, 476, 491, 492), (470, 469, 484, 485), (482, 481, 496, 497), (490, 489, 504, 505), (483, 482, 497, 498), (491, 490, 505, 506), (484, 483, 498, 499), (492, 491, 506, 507), (485, 484, 499, 500), (478, 554, 493), (523, 492, 507), (486, 485, 500, 501), (479, 478, 493, 494), (487, 486, 501, 502), (480, 479, 494, 495), (488, 487, 502, 503), (481, 480, 495, 496), (489, 488, 503, 504), (501, 500, 515, 516), (494, 493, 508, 509), (502, 501, 516, 517), (495, 494, 509, 510), (503, 502, 517, 518), (496, 495, 510, 511), (504, 503, 518, 519), (497, 496, 511, 512), (505, 504, 519, 520), (498, 497, 512, 513), (506, 505, 520, 521), (499, 498, 513, 514), (507, 506, 521, 522), (500, 499, 514, 515), (493, 554, 508), (523, 507, 522), (520, 519, 535, 536), (513, 512, 528, 529), (521, 520, 536, 537), (514, 513, 529, 530), (522, 521, 537, 538), (515, 514, 530, 531), (508, 554, 524), (523, 522, 538), (516, 515, 531, 532), (509, 508, 524, 525), (517, 516, 532, 533), (510, 509, 525, 526), (518, 517, 533, 534), (511, 510, 526, 527), (519, 518, 534, 535), (512, 511, 527, 528), (533, 532, 547, 548), (526, 525, 540, 541), (534, 533, 548, 549), (527, 526, 541, 542), (535, 534, 549, 550), (528, 527, 542, 543), (536, 535, 550, 551), (529, 528, 543, 544), (537, 536, 551, 552), (530, 529, 544, 545), (538, 537, 552, 553), (531, 530, 545, 546), (524, 554, 539), (523, 538, 553), (532, 531, 546, 547), (525, 524, 539, 540), (552, 551, 567, 568), (545, 544, 560, 561), (553, 552, 568, 569), (546, 545, 561, 562), (539, 554, 555), (523, 553, 569), (547, 546, 562, 563), (540, 539, 555, 556), (548, 547, 563, 564), (541, 540, 556, 557), (549, 548, 564, 565), (542, 541, 557, 558), (550, 549, 565, 566), (543, 542, 558, 559), (551, 550, 566, 567), (544, 543, 559, 560), (557, 556, 571, 572), (565, 564, 579, 580), (558, 557, 572, 573), (566, 565, 580, 581), (559, 558, 573, 574), (567, 566, 581, 582), (560, 559, 574, 575), (568, 567, 582, 583), (561, 560, 575, 576), (569, 568, 583, 584), (562, 561, 576, 577), (555, 554, 570), (523, 569, 584), (563, 562, 577, 578), (556, 555, 570, 571), (564, 563, 578, 579), (576, 575, 590, 591), (584, 583, 598, 599), (577, 576, 591, 592), (570, 554, 585), (523, 584, 599), (578, 577, 592, 593), (571, 570, 585, 586), (579, 578, 593, 594), (572, 571, 586, 587), (580, 579, 594, 595), (573, 572, 587, 588), (581, 580, 595, 596), (574, 573, 588, 589), (582, 581, 596, 597), (575, 574, 589, 590), (583, 582, 597, 598), (595, 594, 609, 610), (588, 587, 602, 603), (596, 595, 610, 611), (589, 588, 603, 604), (597, 596, 611, 612), (590, 589, 604, 605), (598, 597, 612, 613), (591, 590, 605, 606), (599, 598, 613, 614), (592, 591, 606, 607), (585, 554, 600), (523, 599, 614), (593, 592, 607, 608), (586, 585, 600, 601), (594, 593, 608, 609), (587, 586, 601, 602), (614, 613, 628, 629), (607, 606, 621, 622), (600, 554, 615), (523, 614, 629), (608, 607, 622, 623), (601, 600, 615, 616), (609, 608, 623, 624), (602, 601, 616, 617), (610, 609, 624, 625), (603, 602, 617, 618), (611, 610, 625, 626), (604, 603, 618, 619), (612, 611, 626, 627), (605, 604, 619, 620), (613, 612, 627, 628), (606, 605, 620, 621), (618, 617, 631, 391), (626, 625, 398, 399), (619, 618, 391, 392), (627, 626, 399, 400), (620, 619, 392, 393), (628, 627, 400, 401), (621, 620, 393, 394), (629, 628, 401, 402), (622, 621, 394, 395), (615, 554, 390), (523, 629, 402), (623, 622, 395, 396), (616, 615, 390, 630), (624, 623, 396, 397), (617, 616, 630, 631), (625, 624, 397, 398), (632, 633, 634, 635), (639, 638, 643, 642), (633, 704, 716, 634), (634, 716, 728, 635), (690, 689, 688, 691), (692, 695, 706, 705), (640, 642, 646, 644), (636, 639, 642, 640), (638, 637, 641, 643), (637, 636, 640, 641), (769, 770, 773, 782), (643, 641, 645, 647), (641, 640, 644, 645), (642, 643, 647, 646), (785, 779, 654, 652), (765, 769, 782, 788), (783, 772, 775, 780), (770, 766, 791, 773), (652, 654, 655, 653), (787, 781, 778, 784), (779, 776, 655, 654), (792, 787, 784, 795), (645, 644, 764, 767), (666, 665, 664, 667), (790, 789, 786, 793), (647, 645, 767, 771), (781, 774, 777, 778), (776, 794, 653, 655), (644, 646, 768, 764), (794, 785, 652, 653), (789, 783, 780, 786), (646, 647, 771, 768), (772, 790, 793, 775), (774, 792, 795, 777), (702, 636, 637, 715), (636, 702, 739, 639), (700, 703, 714, 713), (698, 701, 712, 711), (696, 699, 710, 709), (694, 697, 708, 707), (717, 718, 730, 729), (719, 720, 732, 731), (721, 722, 734, 733), (723, 724, 736, 735), (725, 726, 738, 737), (727, 638, 639, 739), (705, 706, 718, 717), (707, 708, 720, 719), (709, 710, 722, 721), (711, 712, 724, 723), (713, 714, 726, 725), (715, 637, 638, 727), (693, 632, 635, 728), (695, 692, 729, 730), (697, 694, 731, 732), (699, 696, 733, 734), (701, 698, 735, 736), (703, 700, 737, 738), (696, 709, 757, 679), (725, 737, 684, 749), (720, 708, 756, 744), (729, 692, 671, 668), (706, 695, 674, 754), (699, 734, 681, 682), (709, 721, 745, 757), (694, 707, 755, 675), (734, 722, 746, 681), (693, 728, 669, 670), (704, 693, 670, 752), (723, 735, 680, 747), (737, 700, 687, 684), (718, 706, 754, 742), (692, 705, 753, 671), (707, 719, 743, 755), (731, 694, 675, 672), (726, 714, 762, 750), (732, 720, 744, 677), (701, 736, 685, 686), (715, 727, 751, 763), (721, 733, 676, 745), (714, 703, 690, 762), (716, 704, 752, 740), (632, 693, 704, 633), (686, 685, 684, 687), (682, 681, 680, 683), (678, 677, 676, 679), (674, 673, 672, 675), (670, 669, 668, 671), (741, 668, 669, 740), (743, 672, 673, 742), (745, 676, 677, 744), (747, 680, 681, 746), (749, 684, 685, 748), (751, 688, 689, 750), (753, 741, 740, 752), (755, 743, 742, 754), (757, 745, 744, 756), (759, 747, 746, 758), (761, 749, 748, 760), (763, 751, 750, 762), (671, 753, 752, 670), (675, 755, 754, 674), (679, 757, 756, 678), (683, 759, 758, 682), (687, 761, 760, 686), (691, 763, 762, 690), (735, 698, 683, 680), (736, 724, 748, 685), (708, 697, 678, 756), (717, 729, 668, 741), (711, 723, 747, 759), (698, 711, 759, 683), (728, 716, 740, 669), (722, 710, 758, 746), (697, 732, 677, 678), (727, 739, 688, 751), (710, 699, 682, 758), (738, 726, 750, 689), (700, 713, 761, 687), (703, 738, 689, 690), (719, 731, 672, 743), (713, 725, 749, 761), (733, 696, 679, 676), (712, 701, 686, 760), (730, 718, 742, 673), (724, 712, 760, 748), (705, 717, 741, 753), (702, 715, 763, 691), (739, 702, 691, 688), (695, 730, 673, 674), (765, 766, 665, 666), (784, 778, 810, 796), (792, 774, 802, 649), (779, 785, 797, 811), (789, 790, 657, 658), (773, 791, 656, 801), (786, 780, 808, 651), (768, 771, 660, 663), (790, 772, 800, 657), (781, 787, 650, 809), (770, 769, 662, 661), (795, 784, 796, 799), (771, 767, 664, 660), (788, 782, 806, 659), (785, 794, 798, 797), (783, 789, 658, 807), (766, 765, 788, 791), (667, 663, 662, 666), (665, 661, 660, 664), (661, 662, 663, 660), (658, 657, 656, 659), (650, 649, 648, 651), (797, 798, 799, 796), (657, 800, 801, 656), (649, 802, 803, 648), (798, 804, 805, 799), (807, 658, 659, 806), (809, 650, 651, 808), (811, 797, 796, 810), (800, 807, 806, 801), (802, 809, 808, 803), (804, 811, 810, 805), (791, 788, 659, 656), (772, 783, 807, 800), (775, 793, 648, 803), (782, 773, 801, 806), (767, 764, 667, 664), (794, 776, 804, 798), (787, 792, 649, 650), (774, 781, 809, 802), (764, 768, 663, 667), (780, 775, 803, 808), (777, 795, 799, 805), (793, 786, 651, 648), (776, 779, 811, 804), (769, 765, 666, 662), (778, 777, 805, 810), (766, 770, 661, 665), (812, 976, 825), (945, 824, 839), (818, 817, 832, 833), (1052, 812, 825, 826), (819, 818, 833, 834), (1053, 1052, 826, 827), (820, 819, 834, 835), (813, 1053, 827, 828), (821, 820, 835, 836), (814, 813, 828, 829), (822, 821, 836, 837), (815, 814, 829, 830), (823, 822, 837, 838), (816, 815, 830, 831), (824, 823, 838, 839), (817, 816, 831, 832), (839, 838, 853, 854), (832, 831, 846, 847), (825, 976, 840), (945, 839, 854), (833, 832, 847, 848), (826, 825, 840, 841), (834, 833, 848, 849), (827, 826, 841, 842), (835, 834, 849, 850), (828, 827, 842, 843), (836, 835, 850, 851), (829, 828, 843, 844), (837, 836, 851, 852), (830, 829, 844, 845), (838, 837, 852, 853), (831, 830, 845, 846), (843, 842, 857, 858), (851, 850, 865, 866), (844, 843, 858, 859), (852, 851, 866, 867), (845, 844, 859, 860), (853, 852, 867, 868), (846, 845, 860, 861), (854, 853, 868, 869), (847, 846, 861, 862), (840, 976, 855), (945, 854, 869), (848, 847, 862, 863), (841, 840, 855, 856), (849, 848, 863, 864), (842, 841, 856, 857), (850, 849, 864, 865), (862, 861, 876, 877), (855, 976, 870), (945, 869, 884), (863, 862, 877, 878), (856, 855, 870, 871), (864, 863, 878, 879), (857, 856, 871, 872), (865, 864, 879, 880), (858, 857, 872, 873), (866, 865, 880, 881), (859, 858, 873, 874), (867, 866, 881, 882), (860, 859, 874, 875), (868, 867, 882, 883), (861, 860, 875, 876), (869, 868, 883, 884), (881, 880, 895, 896), (874, 873, 888, 889), (882, 881, 896, 897), (875, 874, 889, 890), (883, 882, 897, 898), (876, 875, 890, 891), (884, 883, 898, 899), (877, 876, 891, 892), (870, 976, 885), (945, 884, 899), (878, 877, 892, 893), (871, 870, 885, 886), (879, 878, 893, 894), (872, 871, 886, 887), (880, 879, 894, 895), (873, 872, 887, 888), (885, 976, 900), (945, 899, 914), (893, 892, 907, 908), (886, 885, 900, 901), (894, 893, 908, 909), (887, 886, 901, 902), (895, 894, 909, 910), (888, 887, 902, 903), (896, 895, 910, 911), (889, 888, 903, 904), (897, 896, 911, 912), (890, 889, 904, 905), (898, 897, 912, 913), (891, 890, 905, 906), (899, 898, 913, 914), (892, 891, 906, 907), (904, 903, 918, 919), (912, 911, 926, 927), (905, 904, 919, 920), (913, 912, 927, 928), (906, 905, 920, 921), (914, 913, 928, 929), (907, 906, 921, 922), (900, 976, 915), (945, 914, 929), (908, 907, 922, 923), (901, 900, 915, 916), (909, 908, 923, 924), (902, 901, 916, 917), (910, 909, 924, 925), (903, 902, 917, 918), (911, 910, 925, 926), (923, 922, 937, 938), (916, 915, 930, 931), (924, 923, 938, 939), (917, 916, 931, 932), (925, 924, 939, 940), (918, 917, 932, 933), (926, 925, 940, 941), (919, 918, 933, 934), (927, 926, 941, 942), (920, 919, 934, 935), (928, 927, 942, 943), (921, 920, 935, 936), (929, 928, 943, 944), (922, 921, 936, 937), (915, 976, 930), (945, 929, 944), (942, 941, 957, 958), (935, 934, 950, 951), (943, 942, 958, 959), (936, 935, 951, 952), (944, 943, 959, 960), (937, 936, 952, 953), (930, 976, 946), (945, 944, 960), (938, 937, 953, 954), (931, 930, 946, 947), (939, 938, 954, 955), (932, 931, 947, 948), (940, 939, 955, 956), (933, 932, 948, 949), (941, 940, 956, 957), (934, 933, 949, 950), (955, 954, 969, 970), (948, 947, 962, 963), (956, 955, 970, 971), (949, 948, 963, 964), (957, 956, 971, 972), (950, 949, 964, 965), (958, 957, 972, 973), (951, 950, 965, 966), (959, 958, 973, 974), (952, 951, 966, 967), (960, 959, 974, 975), (953, 952, 967, 968), (946, 976, 961), (945, 960, 975), (954, 953, 968, 969), (947, 946, 961, 962), (974, 973, 989, 990), (967, 966, 982, 983), (975, 974, 990, 991), (968, 967, 983, 984), (961, 976, 977), (945, 975, 991), (969, 968, 984, 985), (962, 961, 977, 978), (970, 969, 985, 986), (963, 962, 978, 979), (971, 970, 986, 987), (964, 963, 979, 980), (972, 971, 987, 988), (965, 964, 980, 981), (973, 972, 988, 989), (966, 965, 981, 982), (979, 978, 993, 994), (987, 986, 1001, 1002), (980, 979, 994, 995), (988, 987, 1002, 1003), (981, 980, 995, 996), (989, 988, 1003, 1004), (982, 981, 996, 997), (990, 989, 1004, 1005), (983, 982, 997, 998), (991, 990, 1005, 1006), (984, 983, 998, 999), (977, 976, 992), (945, 991, 1006), (985, 984, 999, 1000), (978, 977, 992, 993), (986, 985, 1000, 1001), (998, 997, 1012, 1013), (1006, 1005, 1020, 1021), (999, 998, 1013, 1014), (992, 976, 1007), (945, 1006, 1021), (1000, 999, 1014, 1015), (993, 992, 1007, 1008), (1001, 1000, 1015, 1016), (994, 993, 1008, 1009), (1002, 1001, 1016, 1017), (995, 994, 1009, 1010), (1003, 1002, 1017, 1018), (996, 995, 1010, 1011), (1004, 1003, 1018, 1019), (997, 996, 1011, 1012), (1005, 1004, 1019, 1020), (1017, 1016, 1031, 1032), (1010, 1009, 1024, 1025), (1018, 1017, 1032, 1033), (1011, 1010, 1025, 1026), (1019, 1018, 1033, 1034), (1012, 1011, 1026, 1027), (1020, 1019, 1034, 1035), (1013, 1012, 1027, 1028), (1021, 1020, 1035, 1036), (1014, 1013, 1028, 1029), (1007, 976, 1022), (945, 1021, 1036), (1015, 1014, 1029, 1030), (1008, 1007, 1022, 1023), (1016, 1015, 1030, 1031), (1009, 1008, 1023, 1024), (1036, 1035, 1050, 1051), (1029, 1028, 1043, 1044), (1022, 976, 1037), (945, 1036, 1051), (1030, 1029, 1044, 1045), (1023, 1022, 1037, 1038), (1031, 1030, 1045, 1046), (1024, 1023, 1038, 1039), (1032, 1031, 1046, 1047), (1025, 1024, 1039, 1040), (1033, 1032, 1047, 1048), (1026, 1025, 1040, 1041), (1034, 1033, 1048, 1049), (1027, 1026, 1041, 1042), (1035, 1034, 1049, 1050), (1028, 1027, 1042, 1043), (1040, 1039, 1053, 813), (1048, 1047, 820, 821), (1041, 1040, 813, 814), (1049, 1048, 821, 822), (1042, 1041, 814, 815), (1050, 1049, 822, 823), (1043, 1042, 815, 816), (1051, 1050, 823, 824), (1044, 1043, 816, 817), (1037, 976, 812), (945, 1051, 824), (1045, 1044, 817, 818), (1038, 1037, 812, 1052), (1046, 1045, 818, 819), (1039, 1038, 1052, 1053), (1047, 1046, 819, 820), (1054, 1055, 1056, 1057), (1061, 1060, 1065, 1064), (1055, 1126, 1138, 1056), (1056, 1138, 1150, 1057), (1112, 1111, 1110, 1113), (1114, 1117, 1128, 1127), (1062, 1064, 1068, 1066), (1058, 1061, 1064, 1062), (1060, 1059, 1063, 1065), (1059, 1058, 1062, 1063), (1191, 1192, 1195, 1204), (1065, 1063, 1067, 1069), (1063, 1062, 1066, 1067), (1064, 1065, 1069, 1068), (1207, 1201, 1076, 1074), (1187, 1191, 1204, 1210), (1205, 1194, 1197, 1202), (1192, 1188, 1213, 1195), (1074, 1076, 1077, 1075), (1209, 1203, 1200, 1206), (1201, 1198, 1077, 1076), (1214, 1209, 1206, 1217), (1067, 1066, 1186, 1189), (1088, 1087, 1086, 1089), (1212, 1211, 1208, 1215), (1069, 1067, 1189, 1193), (1203, 1196, 1199, 1200), (1198, 1216, 1075, 1077), (1066, 1068, 1190, 1186), (1216, 1207, 1074, 1075), (1211, 1205, 1202, 1208), (1068, 1069, 1193, 1190), (1194, 1212, 1215, 1197), (1196, 1214, 1217, 1199), (1124, 1058, 1059, 1137), (1058, 1124, 1161, 1061), (1122, 1125, 1136, 1135), (1120, 1123, 1134, 1133), (1118, 1121, 1132, 1131), (1116, 1119, 1130, 1129), (1139, 1140, 1152, 1151), (1141, 1142, 1154, 1153), (1143, 1144, 1156, 1155), (1145, 1146, 1158, 1157), (1147, 1148, 1160, 1159), (1149, 1060, 1061, 1161), (1127, 1128, 1140, 1139), (1129, 1130, 1142, 1141), (1131, 1132, 1144, 1143), (1133, 1134, 1146, 1145), (1135, 1136, 1148, 1147), (1137, 1059, 1060, 1149), (1115, 1054, 1057, 1150), (1117, 1114, 1151, 1152), (1119, 1116, 1153, 1154), (1121, 1118, 1155, 1156), (1123, 1120, 1157, 1158), (1125, 1122, 1159, 1160), (1118, 1131, 1179, 1101), (1147, 1159, 1106, 1171), (1142, 1130, 1178, 1166), (1151, 1114, 1093, 1090), (1128, 1117, 1096, 1176), (1121, 1156, 1103, 1104), (1131, 1143, 1167, 1179), (1116, 1129, 1177, 1097), (1156, 1144, 1168, 1103), (1115, 1150, 1091, 1092), (1126, 1115, 1092, 1174), (1145, 1157, 1102, 1169), (1159, 1122, 1109, 1106), (1140, 1128, 1176, 1164), (1114, 1127, 1175, 1093), (1129, 1141, 1165, 1177), (1153, 1116, 1097, 1094), (1148, 1136, 1184, 1172), (1154, 1142, 1166, 1099), (1123, 1158, 1107, 1108), (1137, 1149, 1173, 1185), (1143, 1155, 1098, 1167), (1136, 1125, 1112, 1184), (1138, 1126, 1174, 1162), (1054, 1115, 1126, 1055), (1108, 1107, 1106, 1109), (1104, 1103, 1102, 1105), (1100, 1099, 1098, 1101), (1096, 1095, 1094, 1097), (1092, 1091, 1090, 1093), (1163, 1090, 1091, 1162), (1165, 1094, 1095, 1164), (1167, 1098, 1099, 1166), (1169, 1102, 1103, 1168), (1171, 1106, 1107, 1170), (1173, 1110, 1111, 1172), (1175, 1163, 1162, 1174), (1177, 1165, 1164, 1176), (1179, 1167, 1166, 1178), (1181, 1169, 1168, 1180), (1183, 1171, 1170, 1182), (1185, 1173, 1172, 1184), (1093, 1175, 1174, 1092), (1097, 1177, 1176, 1096), (1101, 1179, 1178, 1100), (1105, 1181, 1180, 1104), (1109, 1183, 1182, 1108), (1113, 1185, 1184, 1112), (1157, 1120, 1105, 1102), (1158, 1146, 1170, 1107), (1130, 1119, 1100, 1178), (1139, 1151, 1090, 1163), (1133, 1145, 1169, 1181), (1120, 1133, 1181, 1105), (1150, 1138, 1162, 1091), (1144, 1132, 1180, 1168), (1119, 1154, 1099, 1100), (1149, 1161, 1110, 1173), (1132, 1121, 1104, 1180), (1160, 1148, 1172, 1111), (1122, 1135, 1183, 1109), (1125, 1160, 1111, 1112), (1141, 1153, 1094, 1165), (1135, 1147, 1171, 1183), (1155, 1118, 1101, 1098), (1134, 1123, 1108, 1182), (1152, 1140, 1164, 1095), (1146, 1134, 1182, 1170), (1127, 1139, 1163, 1175), (1124, 1137, 1185, 1113), (1161, 1124, 1113, 1110), (1117, 1152, 1095, 1096), (1187, 1188, 1087, 1088), (1206, 1200, 1232, 1218), (1214, 1196, 1224, 1071), (1201, 1207, 1219, 1233), (1211, 1212, 1079, 1080), (1195, 1213, 1078, 1223), (1208, 1202, 1230, 1073), (1190, 1193, 1082, 1085), (1212, 1194, 1222, 1079), (1203, 1209, 1072, 1231), (1192, 1191, 1084, 1083), (1217, 1206, 1218, 1221), (1193, 1189, 1086, 1082), (1210, 1204, 1228, 1081), (1207, 1216, 1220, 1219), (1205, 1211, 1080, 1229), (1188, 1187, 1210, 1213), (1089, 1085, 1084, 1088), (1087, 1083, 1082, 1086), (1083, 1084, 1085, 1082), (1080, 1079, 1078, 1081), (1072, 1071, 1070, 1073), (1219, 1220, 1221, 1218), (1079, 1222, 1223, 1078), (1071, 1224, 1225, 1070), (1220, 1226, 1227, 1221), (1229, 1080, 1081, 1228), (1231, 1072, 1073, 1230), (1233, 1219, 1218, 1232), (1222, 1229, 1228, 1223), (1224, 1231, 1230, 1225), (1226, 1233, 1232, 1227), (1213, 1210, 1081, 1078), (1194, 1205, 1229, 1222), (1197, 1215, 1070, 1225), (1204, 1195, 1223, 1228), (1189, 1186, 1089, 1086), (1216, 1198, 1226, 1220), (1209, 1214, 1071, 1072), (1196, 1203, 1231, 1224), (1186, 1190, 1085, 1089), (1202, 1197, 1225, 1230), (1199, 1217, 1221, 1227), (1215, 1208, 1073, 1070), (1198, 1201, 1233, 1226), (1191, 1187, 1088, 1084), (1200, 1199, 1227, 1232), (1188, 1192, 1083, 1087)])
me_cube_001.polygons.foreach_set('use_smooth', [0, 0, 0, 0, 0, 0, 0, 0, 0, 0, 0, 0, 0, 0, 0, 0, 0, 0, 0, 0, 0, 0, 0, 0, 0, 0, 0, 0, 0, 0, 0, 0, 0, 0, 0, 0, 0, 0, 0, 0, 0, 0, 0, 0, 0, 0, 0, 0, 0, 0, 0, 0, 0, 0, 0, 0, 0, 0, 0, 0, 0, 0, 0, 0, 0, 0, 0, 0, 0, 0, 0, 0, 0, 0, 0, 0, 0, 0, 0, 0, 0, 0, 0, 0, 0, 0, 0, 0, 0, 0, 0, 0, 0, 0, 0, 0, 0, 0, 0, 0, 0, 0, 0, 0, 0, 0, 0, 0, 0, 0, 0, 0, 0, 0, 0, 0, 0, 0, 0, 0, 0, 0, 0, 0, 0, 0, 0, 0, 0, 0, 0, 0, 0, 0, 0, 0, 0, 0, 0, 0, 0, 0, 0, 0, 0, 0, 0, 0, 0, 0, 0, 0, 0, 0, 0, 0, 0, 0, 0, 0, 0, 0, 0, 0, 0, 0, 0, 0, 0, 0, 0, 0, 0, 0, 0, 0, 0, 0, 0, 0, 0, 0, 0, 0, 0, 0, 0, 0, 0, 0, 0, 0, 0, 0, 0, 0, 0, 0, 0, 0, 0, 0, 0, 0, 0, 0, 0, 0, 0, 0, 0, 0, 0, 0, 0, 0, 0, 0, 0, 0, 0, 0, 0, 0, 0, 0, 0, 0, 0, 0, 0, 0, 0, 0, 0, 0, 0, 0, 0, 0, 0, 0, 0, 0, 0, 0, 0, 0, 0, 0, 0, 0, 0, 0, 0, 0, 0, 0, 0, 0, 0, 0, 0, 0, 0, 0, 0, 0, 0, 0, 0, 0, 0, 0, 0, 0, 0, 0, 0, 0, 0, 0, 0, 0, 0, 0, 0, 0, 0, 0, 0, 0, 0, 0, 0, 0, 0, 0, 0, 0, 0, 0, 0, 0, 1, 1, 1, 1, 1, 1, 1, 1, 1, 1, 1, 1, 1, 1, 1, 1, 1, 1, 1, 1, 1, 1, 1, 1, 1, 1, 1, 1, 1, 1, 1, 1, 1, 1, 1, 1, 1, 1, 1, 1, 1, 1, 1, 1, 1, 1, 1, 1, 1, 1, 1, 1, 1, 1, 1, 1, 1, 1, 1, 1, 1, 1, 1, 1, 1, 1, 1, 1, 1, 1, 1, 1, 1, 1, 1, 1, 1, 1, 1, 1, 1, 1, 1, 1, 1, 1, 1, 1, 1, 1, 1, 1, 1, 1, 1, 1, 1, 1, 1, 1, 1, 1, 1, 1, 1, 1, 1, 1, 1, 1, 1, 1, 1, 1, 1, 1, 1, 1, 1, 1, 1, 1, 1, 1, 1, 1, 1, 1, 1, 1, 1, 1, 1, 1, 1, 1, 1, 1, 1, 1, 1, 1, 1, 1, 1, 1, 1, 1, 1, 1, 1, 1, 1, 1, 1, 1, 1, 1, 1, 1, 1, 1, 1, 1, 1, 1, 1, 1, 1, 1, 1, 1, 1, 1, 1, 1, 1, 1, 1, 1, 1, 1, 1, 1, 1, 1, 1, 1, 1, 1, 1, 1, 1, 1, 1, 1, 1, 1, 1, 1, 1, 1, 1, 1, 1, 1, 1, 1, 1, 1, 1, 1, 1, 1, 1, 1, 1, 1, 1, 1, 1, 1, 1, 1, 1, 1, 1, 1, 1, 1, 1, 1, 1, 1, 1, 1, 1, 1, 1, 1, 1, 1, 1, 1, 1, 1, 1, 1, 1, 1, 1, 1, 1, 1, 1, 1, 0, 0, 0, 0, 0, 0, 0, 0, 0, 0, 0, 0, 0, 0, 0, 0, 0, 0, 0, 0, 0, 0, 0, 0, 0, 0, 0, 0, 0, 0, 0, 0, 0, 0, 0, 0, 0, 0, 0, 0, 0, 0, 0, 0, 0, 0, 0, 0, 0, 0, 0, 0, 0, 0, 0, 0, 0, 0, 0, 0, 0, 0, 0, 0, 0, 0, 0, 0, 0, 0, 0, 0, 0, 0, 0, 0, 0, 0, 0, 0, 0, 0, 0, 0, 0, 0, 0, 0, 0, 0, 0, 0, 0, 0, 0, 0, 0, 0, 0, 0, 0, 0, 0, 0, 0, 0, 0, 0, 0, 0, 0, 0, 0, 0, 0, 0, 0, 0, 0, 0, 0, 0, 0, 0, 0, 0, 0, 0, 0, 0, 0, 0, 0, 0, 0, 0, 0, 0, 0, 0, 0, 0, 0, 0, 0, 0, 0, 0, 0, 0, 0, 0, 0, 0, 0, 0, 0, 0, 0, 0, 0, 0, 0, 0, 0, 0, 0, 0, 0, 0, 0, 0, 0, 0, 0, 0, 0, 0, 1, 1, 1, 1, 1, 1, 1, 1, 1, 1, 1, 1, 1, 1, 1, 1, 1, 1, 1, 1, 1, 1, 1, 1, 1, 1, 1, 1, 1, 1, 1, 1, 1, 1, 1, 1, 1, 1, 1, 1, 1, 1, 1, 1, 1, 1, 1, 1, 1, 1, 1, 1, 1, 1, 1, 1, 1, 1, 1, 1, 1, 1, 1, 1, 1, 1, 1, 1, 1, 1, 1, 1, 1, 1, 1, 1, 1, 1, 1, 1, 1, 1, 1, 1, 1, 1, 1, 1, 1, 1, 1, 1, 1, 1, 1, 1, 1, 1, 1, 1, 1, 1, 1, 1, 1, 1, 1, 1, 1, 1, 1, 1, 1, 1, 1, 1, 1, 1, 1, 1, 1, 1, 1, 1, 1, 1, 1, 1, 1, 1, 1, 1, 1, 1, 1, 1, 1, 1, 1, 1, 1, 1, 1, 1, 1, 1, 1, 1, 1, 1, 1, 1, 1, 1, 1, 1, 1, 1, 1, 1, 1, 1, 1, 1, 1, 1, 1, 1, 1, 1, 1, 1, 1, 1, 1, 1, 1, 1, 1, 1, 1, 1, 1, 1, 1, 1, 1, 1, 1, 1, 1, 1, 1, 1, 1, 1, 1, 1, 1, 1, 1, 1, 1, 1, 1, 1, 1, 1, 1, 1, 1, 1, 1, 1, 1, 1, 1, 1, 1, 1, 1, 1, 1, 1, 1, 1, 1, 1, 1, 1, 1, 1, 1, 1, 1, 1, 1, 1, 1, 1, 1, 1, 1, 1, 1, 1, 1, 1, 1, 1, 1, 1, 1, 1, 1, 1, 0, 0, 0, 0, 0, 0, 0, 0, 0, 0, 0, 0, 0, 0, 0, 0, 0, 0, 0, 0, 0, 0, 0, 0, 0, 0, 0, 0, 0, 0, 0, 0, 0, 0, 0, 0, 0, 0, 0, 0, 0, 0, 0, 0, 0, 0, 0, 0, 0, 0, 0, 0, 0, 0, 0, 0, 0, 0, 0, 0, 0, 0, 0, 0, 0, 0, 0, 0, 0, 0, 0, 0, 0, 0, 0, 0, 0, 0, 0, 0, 0, 0, 0, 0, 0, 0, 0, 0, 0, 0, 0, 0, 0, 0, 0, 0, 0, 0, 0, 0, 0, 0, 0, 0, 0, 0, 0, 0, 0, 0, 0, 0, 0, 0, 0, 0, 0, 0, 0, 0, 0, 0, 0, 0, 0, 0, 0, 0, 0, 0, 0, 0, 0, 0, 0, 0, 0, 0, 0, 0, 0, 0, 0, 0, 0, 0, 0, 0, 0, 0, 0, 0, 0, 0, 0, 0, 0, 0, 0, 0, 0, 0, 0, 0, 0, 0, 0, 0, 0, 0, 0, 0, 0, 0, 0, 0, 0, 0])
me_cube_001.polygons.foreach_set('material_index', [0, 0, 0, 0, 0, 0, 0, 0, 0, 0, 0, 0, 0, 0, 0, 0, 0, 0, 0, 0, 0, 0, 0, 0, 0, 0, 0, 0, 0, 0, 0, 0, 0, 0, 0, 0, 0, 0, 0, 0, 0, 0, 0, 0, 0, 0, 0, 0, 0, 0, 0, 0, 0, 0, 0, 0, 0, 0, 0, 0, 0, 0, 0, 0, 0, 0, 0, 0, 0, 0, 0, 0, 0, 0, 0, 0, 0, 0, 0, 0, 0, 0, 0, 0, 0, 0, 0, 0, 0, 0, 0, 0, 0, 0, 0, 0, 0, 0, 0, 0, 0, 0, 0, 0, 0, 0, 0, 0, 0, 0, 0, 0, 0, 0, 0, 0, 0, 0, 0, 0, 0, 0, 0, 0, 0, 0, 0, 0, 0, 0, 0, 0, 0, 0, 0, 0, 0, 0, 0, 0, 0, 0, 0, 0, 0, 0, 0, 0, 0, 0, 0, 0, 0, 0, 0, 0, 0, 0, 0, 0, 0, 0, 0, 0, 0, 0, 0, 0, 0, 0, 0, 0, 0, 0, 0, 0, 0, 0, 0, 0, 0, 0, 0, 0, 0, 0, 0, 0, 0, 0, 0, 0, 0, 0, 0, 0, 0, 0, 0, 0, 0, 0, 0, 0, 0, 0, 0, 0, 0, 0, 0, 0, 0, 0, 0, 0, 0, 0, 0, 0, 0, 0, 0, 0, 0, 0, 0, 0, 0, 0, 0, 0, 0, 0, 0, 0, 0, 0, 0, 0, 0, 0, 0, 0, 0, 0, 0, 0, 0, 0, 0, 0, 0, 0, 0, 0, 0, 0, 0, 0, 0, 0, 0, 0, 0, 0, 0, 0, 0, 0, 0, 0, 0, 0, 0, 0, 0, 0, 0, 0, 0, 0, 0, 0, 0, 0, 0, 0, 0, 0, 0, 0, 0, 0, 0, 0, 0, 0, 0, 0, 0, 0, 0, 0, 0, 0, 0, 0, 0, 0, 0, 0, 0, 0, 0, 0, 0, 0, 0, 0, 0, 0, 0, 0, 0, 0, 0, 0, 0, 0, 0, 0, 0, 0, 0, 0, 0, 0, 0, 0, 0, 0, 0, 0, 0, 0, 0, 0, 0, 0, 0, 0, 0, 0, 0, 0, 0, 0, 0, 0, 0, 0, 0, 0, 0, 0, 0, 0, 0, 0, 0, 0, 0, 0, 0, 0, 0, 0, 0, 0, 0, 0, 0, 0, 0, 0, 0, 0, 0, 0, 0, 0, 0, 0, 0, 0, 0, 0, 0, 0, 0, 0, 0, 0, 0, 0, 0, 0, 0, 0, 0, 0, 0, 0, 0, 0, 0, 0, 0, 0, 0, 0, 0, 0, 0, 0, 0, 0, 0, 0, 0, 0, 0, 0, 0, 0, 0, 0, 0, 0, 0, 0, 0, 0, 0, 0, 0, 0, 0, 0, 0, 0, 0, 0, 0, 0, 0, 0, 0, 0, 0, 0, 0, 0, 0, 0, 0, 0, 0, 0, 0, 0, 0, 0, 0, 0, 0, 0, 0, 0, 0, 0, 0, 0, 0, 0, 0, 0, 0, 0, 0, 0, 0, 0, 0, 0, 0, 0, 0, 0, 0, 0, 0, 0, 0, 0, 0, 0, 0, 0, 0, 0, 0, 0, 0, 0, 0, 0, 0, 0, 0, 0, 0, 0, 0, 0, 0, 0, 0, 0, 0, 0, 0, 0, 0, 0, 0, 0, 0, 0, 0, 0, 0, 0, 0, 0, 0, 0, 0, 0, 0, 0, 0, 0, 0, 0, 0, 0, 0, 0, 1, 1, 1, 1, 1, 1, 1, 1, 1, 1, 1, 1, 1, 1, 1, 1, 1, 1, 1, 1, 1, 1, 1, 1, 1, 1, 1, 1, 1, 1, 1, 1, 1, 1, 1, 1, 1, 1, 1, 1, 1, 1, 1, 1, 1, 1, 1, 1, 1, 1, 1, 1, 1, 1, 1, 1, 1, 1, 1, 1, 1, 1, 1, 1, 1, 1, 1, 1, 1, 1, 1, 1, 1, 1, 1, 1, 1, 1, 1, 1, 1, 1, 1, 1, 1, 1, 1, 1, 1, 1, 1, 1, 1, 1, 1, 1, 1, 1, 1, 1, 1, 1, 1, 1, 1, 1, 1, 1, 1, 1, 1, 1, 1, 1, 1, 1, 1, 1, 1, 1, 1, 1, 1, 1, 1, 1, 1, 1, 1, 1, 1, 1, 1, 1, 1, 1, 1, 1, 1, 1, 1, 1, 1, 1, 1, 1, 1, 1, 1, 1, 1, 1, 1, 1, 1, 1, 1, 1, 1, 1, 1, 1, 1, 1, 1, 1, 1, 1, 1, 1, 1, 1, 1, 1, 1, 1, 1, 1, 0, 0, 0, 0, 0, 0, 0, 0, 0, 0, 0, 0, 0, 0, 0, 0, 0, 0, 0, 0, 0, 0, 0, 0, 0, 0, 0, 0, 0, 0, 0, 0, 0, 0, 0, 0, 0, 0, 0, 0, 0, 0, 0, 0, 0, 0, 0, 0, 0, 0, 0, 0, 0, 0, 0, 0, 0, 0, 0, 0, 0, 0, 0, 0, 0, 0, 0, 0, 0, 0, 0, 0, 0, 0, 0, 0, 0, 0, 0, 0, 0, 0, 0, 0, 0, 0, 0, 0, 0, 0, 0, 0, 0, 0, 0, 0, 0, 0, 0, 0, 0, 0, 0, 0, 0, 0, 0, 0, 0, 0, 0, 0, 0, 0, 0, 0, 0, 0, 0, 0, 0, 0, 0, 0, 0, 0, 0, 0, 0, 0, 0, 0, 0, 0, 0, 0, 0, 0, 0, 0, 0, 0, 0, 0, 0, 0, 0, 0, 0, 0, 0, 0, 0, 0, 0, 0, 0, 0, 0, 0, 0, 0, 0, 0, 0, 0, 0, 0, 0, 0, 0, 0, 0, 0, 0, 0, 0, 0, 0, 0, 0, 0, 0, 0, 0, 0, 0, 0, 0, 0, 0, 0, 0, 0, 0, 0, 0, 0, 0, 0, 0, 0, 0, 0, 0, 0, 0, 0, 0, 0, 0, 0, 0, 0, 0, 0, 0, 0, 0, 0, 0, 0, 0, 0, 0, 0, 0, 0, 0, 0, 0, 0, 0, 0, 0, 0, 0, 0, 0, 0, 0, 0, 0, 0, 0, 0, 0, 0, 0, 0, 0, 0, 0, 0, 0, 0, 1, 1, 1, 1, 1, 1, 1, 1, 1, 1, 1, 1, 1, 1, 1, 1, 1, 1, 1, 1, 1, 1, 1, 1, 1, 1, 1, 1, 1, 1, 1, 1, 1, 1, 1, 1, 1, 1, 1, 1, 1, 1, 1, 1, 1, 1, 1, 1, 1, 1, 1, 1, 1, 1, 1, 1, 1, 1, 1, 1, 1, 1, 1, 1, 1, 1, 1, 1, 1, 1, 1, 1, 1, 1, 1, 1, 1, 1, 1, 1, 1, 1, 1, 1, 1, 1, 1, 1, 1, 1, 1, 1, 1, 1, 1, 1, 1, 1, 1, 1, 1, 1, 1, 1, 1, 1, 1, 1, 1, 1, 1, 1, 1, 1, 1, 1, 1, 1, 1, 1, 1, 1, 1, 1, 1, 1, 1, 1, 1, 1, 1, 1, 1, 1, 1, 1, 1, 1, 1, 1, 1, 1, 1, 1, 1, 1, 1, 1, 1, 1, 1, 1, 1, 1, 1, 1, 1, 1, 1, 1, 1, 1, 1, 1, 1, 1, 1, 1, 1, 1, 1, 1, 1, 1, 1, 1, 1, 1])
me_cube_001.materials.append(mat_goldtrim)
me_cube_001.materials.append(mat_material)
me_cube_001.use_remesh_preserve_volume = False
me_cube_001.use_remesh_preserve_attributes = False
me_cube_001.use_mirror_vertex_groups = False
me_cube_001.update()
me_cylinder_011 = bpy.data.meshes.new('Cylinder.011')
me_cylinder_011.from_pydata([(-0.0009927, 0.1101, -0.003622), (-0.0009927, 0.1101, 0.2165), (0.07683, 0.07785, -0.003622), (0.07683, 0.07785, 0.2165), (0.1091, 2.718e-05, -0.003622), (0.1091, 2.718e-05, 0.2165), (0.07683, -0.07779, -0.003622), (0.07683, -0.07779, 0.2165), (-0.0009927, -0.11, -0.003622), (-0.0009927, -0.11, 0.2165), (-0.07881, -0.07779, -0.003622), (-0.07881, -0.07779, 0.2165), (-0.111, 2.719e-05, -0.003622), (-0.111, 2.719e-05, 0.2165), (-0.07881, 0.07785, -0.003622), (-0.07881, 0.07785, 0.2165), (0.07683, 0.07785, 5.935), (-0.0009927, 0.1101, 5.935), (0.1091, 2.718e-05, 5.935), (0.07683, -0.07779, 5.935), (-0.0009927, -0.11, 5.935), (-0.07881, -0.07779, 5.935), (-0.111, 2.719e-05, 5.935), (-0.07881, 0.07785, 5.935), (-9.899, 0.1101, -0.003622), (-9.899, 0.1101, 0.2165), (-9.821, 0.07785, -0.003622), (-9.821, 0.07785, 0.2165), (-9.789, 2.765e-05, -0.003622), (-9.789, 2.765e-05, 0.2165), (-9.821, -0.07779, -0.003622), (-9.821, -0.07779, 0.2165), (-9.899, -0.11, -0.003622), (-9.899, -0.11, 0.2165), (-9.977, -0.07779, -0.003622), (-9.977, -0.07779, 0.2165), (-10.01, 2.768e-05, -0.003622), (-10.01, 2.768e-05, 0.2165), (-9.977, 0.07785, -0.003622), (-9.977, 0.07785, 0.2165), (-9.821, 0.07785, 5.935), (-9.899, 0.1101, 5.935), (-9.789, 2.765e-05, 5.935), (-9.821, -0.07779, 5.935), (-9.899, -0.11, 5.935), (-9.977, -0.07779, 5.935), (-10.01, 2.768e-05, 5.935), (-9.977, 0.07785, 5.935), (-8.929, 0.1101, -0.003622), (-8.929, 0.1101, 0.2165), (-8.851, 0.07785, -0.003622), (-8.851, 0.07785, 0.2165), (-8.819, 2.765e-05, -0.003622), (-8.819, 2.765e-05, 0.2165), (-8.851, -0.07779, -0.003622), (-8.851, -0.07779, 0.2165), (-8.929, -0.11, -0.003622), (-8.929, -0.11, 0.2165), (-9.007, -0.07779, -0.003622), (-9.007, -0.07779, 0.2165), (-9.039, 2.768e-05, -0.003622), (-9.039, 2.768e-05, 0.2165), (-9.007, 0.07785, -0.003622), (-9.007, 0.07785, 0.2165), (-8.851, 0.07785, 5.983), (-8.929, 0.1101, 5.983), (-8.819, 2.765e-05, 5.983), (-8.851, -0.07779, 5.983), (-8.929, -0.11, 5.983), (-9.007, -0.07779, 5.983), (-9.039, 2.768e-05, 5.983), (-9.007, 0.07785, 5.983), (-7.981, 0.1101, -0.003622), (-7.981, 0.1101, 0.2165), (-7.903, 0.07785, -0.003622), (-7.903, 0.07785, 0.2165), (-7.871, 2.765e-05, -0.003622), (-7.871, 2.765e-05, 0.2165), (-7.903, -0.07779, -0.003622), (-7.903, -0.07779, 0.2165), (-7.981, -0.11, -0.003622), (-7.981, -0.11, 0.2165), (-8.059, -0.07779, -0.003622), (-8.059, -0.07779, 0.2165), (-8.091, 2.768e-05, -0.003622), (-8.091, 2.768e-05, 0.2165), (-8.059, 0.07785, -0.003622), (-8.059, 0.07785, 0.2165), (-7.903, 0.07785, 6.03), (-7.981, 0.1101, 6.03), (-7.871, 2.765e-05, 6.03), (-7.903, -0.07779, 6.03), (-7.981, -0.11, 6.03), (-8.059, -0.07779, 6.03), (-8.091, 2.768e-05, 6.03), (-8.059, 0.07785, 6.03), (-6.879, 0.1101, -0.003622), (-6.879, 0.1101, 0.2165), (-6.801, 0.07785, -0.003622), (-6.801, 0.07785, 0.2165), (-6.769, 2.717e-05, -0.003622), (-6.769, 2.717e-05, 0.2165), (-6.801, -0.07779, -0.003622), (-6.801, -0.07779, 0.2165), (-6.879, -0.11, -0.003622), (-6.879, -0.11, 0.2165), (-6.957, -0.07779, -0.003622), (-6.957, -0.07779, 0.2165), (-6.989, 2.72e-05, -0.003622), (-6.989, 2.72e-05, 0.2165), (-6.957, 0.07785, -0.003622), (-6.957, 0.07785, 0.2165), (-6.801, 0.07785, 5.999), (-6.879, 0.1101, 5.999), (-6.769, 2.717e-05, 5.999), (-6.801, -0.07779, 5.999), (-6.879, -0.11, 5.999), (-6.957, -0.07779, 5.999), (-6.989, 2.72e-05, 5.999), (-6.957, 0.07785, 5.999), (-5.931, 0.1101, 0.01842), (-5.931, 0.1101, 0.2385), (-5.853, 0.07785, 0.01842), (-5.853, 0.07785, 0.2385), (-5.821, 2.717e-05, 0.01842), (-5.821, 2.717e-05, 0.2385), (-5.853, -0.07779, 0.01842), (-5.853, -0.07779, 0.2385), (-5.931, -0.11, 0.01842), (-5.931, -0.11, 0.2385), (-6.009, -0.07779, 0.01842), (-6.009, -0.07779, 0.2385), (-6.041, 2.72e-05, 0.01842), (-6.041, 2.72e-05, 0.2385), (-6.009, 0.07785, 0.01842), (-6.009, 0.07785, 0.2385), (-5.853, 0.07785, 6.068), (-5.931, 0.1101, 6.068), (-5.821, 2.717e-05, 6.068), (-5.853, -0.07779, 6.068), (-5.931, -0.11, 6.068), (-6.009, -0.07779, 6.068), (-6.041, 2.72e-05, 6.068), (-6.009, 0.07785, 6.068), (-0.9489, 0.1101, -0.003622), (-0.9489, 0.1101, 0.2165), (-0.8711, 0.07785, -0.003622), (-0.8711, 0.07785, 0.2165), (-0.8388, 2.669e-05, -0.003622), (-0.8388, 2.669e-05, 0.2165), (-0.8711, -0.07779, -0.003622), (-0.8711, -0.07779, 0.2165), (-0.9489, -0.11, -0.003622), (-0.9489, -0.11, 0.2165), (-1.027, -0.07779, -0.003622), (-1.027, -0.07779, 0.2165), (-1.059, 2.672e-05, -0.003622), (-1.059, 2.672e-05, 0.2165), (-1.027, 0.07785, -0.003622), (-1.027, 0.07785, 0.2165), (-0.8711, 0.07785, 5.983), (-0.9489, 0.1101, 5.983), (-0.8388, 2.669e-05, 5.983), (-0.8711, -0.07779, 5.983), (-0.9489, -0.11, 5.983), (-1.027, -0.07779, 5.983), (-1.059, 2.672e-05, 5.983), (-1.027, 0.07785, 5.983), (-2.007, 0.1101, -0.003622), (-2.007, 0.1101, 0.2165), (-1.929, 0.07785, -0.003622), (-1.929, 0.07785, 0.2165), (-1.897, 2.669e-05, -0.003622), (-1.897, 2.669e-05, 0.2165), (-1.929, -0.07779, -0.003622), (-1.929, -0.07779, 0.2165), (-2.007, -0.11, -0.003622), (-2.007, -0.11, 0.2165), (-2.085, -0.07779, -0.003622), (-2.085, -0.07779, 0.2165), (-2.117, 2.672e-05, -0.003622), (-2.117, 2.672e-05, 0.2165), (-2.085, 0.07785, -0.003622), (-2.085, 0.07785, 0.2165), (-1.929, 0.07785, 6.03), (-2.007, 0.1101, 6.03), (-1.897, 2.669e-05, 6.03), (-1.929, -0.07779, 6.03), (-2.007, -0.11, 6.03), (-2.085, -0.07779, 6.03), (-2.117, 2.672e-05, 6.03), (-2.085, 0.07785, 6.03), (-2.955, 0.1101, -0.003622), (-2.955, 0.1101, 0.2165), (-2.877, 0.07785, -0.003622), (-2.877, 0.07785, 0.2165), (-2.845, 2.717e-05, -0.003622), (-2.845, 2.717e-05, 0.2165), (-2.877, -0.07779, -0.003622), (-2.877, -0.07779, 0.2165), (-2.955, -0.11, -0.003622), (-2.955, -0.11, 0.2165), (-3.033, -0.07779, -0.003622), (-3.033, -0.07779, 0.2165), (-3.065, 2.72e-05, -0.003622), (-3.065, 2.72e-05, 0.2165), (-3.033, 0.07785, -0.003622), (-3.033, 0.07785, 0.2165), (-2.877, 0.07785, 5.999), (-2.955, 0.1101, 5.999), (-2.845, 2.717e-05, 5.999), (-2.877, -0.07779, 5.999), (-2.955, -0.11, 5.999), (-3.065, 2.72e-05, 5.999), (-3.033, 0.07785, 5.999), (-3.903, 0.1101, 0.01842), (-3.903, 0.1101, 0.2385), (-3.825, 0.07785, 0.01842), (-3.825, 0.07785, 0.2385), (-3.793, 2.717e-05, 0.01842), (-3.793, 2.717e-05, 0.2385), (-3.825, -0.07779, 0.01842), (-3.825, -0.07779, 0.2385), (-3.903, -0.11, 0.01842), (-3.903, -0.11, 0.2385), (-3.981, -0.07779, 0.01842), (-3.981, -0.07779, 0.2385), (-4.013, 2.72e-05, 0.01842), (-4.013, 2.72e-05, 0.2385), (-3.981, 0.07785, 0.01842), (-3.981, 0.07785, 0.2385), (-3.825, 0.07785, 6.068), (-3.903, 0.1101, 6.068), (-3.793, 2.717e-05, 6.068), (-3.825, -0.07779, 6.068), (-3.903, -0.11, 6.068), (-3.981, -0.07779, 6.068), (-4.013, 2.72e-05, 6.068), (-3.981, 0.07785, 6.068), (-4.961, 0.1101, 0.01842), (-4.961, 0.1101, 0.2385), (-4.883, 0.07785, 0.01842), (-4.883, 0.07785, 0.2385), (-4.851, 2.717e-05, 0.01842), (-4.851, 2.717e-05, 0.2385), (-4.883, -0.07779, 0.01842), (-4.883, -0.07779, 0.2385), (-4.961, -0.11, 0.01842), (-4.961, -0.11, 0.2385), (-5.039, -0.07779, 0.01842), (-5.039, -0.07779, 0.2385), (-5.071, 2.72e-05, 0.01842), (-5.071, 2.72e-05, 0.2385), (-5.039, 0.07785, 0.01842), (-5.039, 0.07785, 0.2385), (-4.883, 0.07785, 6.02), (-4.961, 0.1101, 6.02), (-4.851, 2.717e-05, 6.02), (-4.883, -0.07779, 6.02), (-4.961, -0.11, 6.02), (-5.039, -0.07779, 6.02), (-5.071, 2.72e-05, 6.02), (-5.039, 0.07785, 6.02), (-10.9, 0.1101, 5.055), (-10.57, 0.1101, 5.055), (-10.9, 0.07785, 4.977), (-10.57, 0.07785, 4.977), (-10.9, 2.717e-05, 4.945), (-10.57, 2.717e-05, 4.945), (-10.9, -0.07779, 4.977), (-10.57, -0.07779, 4.977), (-10.9, -0.11, 5.055), (-10.57, -0.11, 5.055), (-10.9, -0.07779, 5.133), (-10.57, -0.07779, 5.133), (-10.9, 2.72e-05, 5.165), (-10.57, 2.72e-05, 5.165), (-10.9, 0.07785, 5.133), (-10.57, 0.07785, 5.133), (1.055, 0.07785, 4.977), (1.055, 0.1101, 5.055), (1.055, 2.717e-05, 4.945), (1.055, -0.07779, 4.977), (1.055, -0.11, 5.055), (1.055, -0.07779, 5.133), (1.055, 2.72e-05, 5.165), (1.055, 0.07785, 5.133), (-10.9, 0.1101, 2.035), (-10.57, 0.1101, 2.035), (-10.9, 0.07785, 1.957), (-10.57, 0.07785, 1.957), (-10.9, 2.717e-05, 1.925), (-10.57, 2.717e-05, 1.925), (-10.9, -0.07779, 1.957), (-10.57, -0.07779, 1.957), (-10.9, -0.11, 2.035), (-10.57, -0.11, 2.035), (-10.9, -0.07779, 2.113), (-10.57, -0.07779, 2.113), (-10.9, 2.72e-05, 2.145), (-10.57, 2.72e-05, 2.145), (-10.9, 0.07785, 2.113), (-10.57, 0.07785, 2.113), (1.055, 0.07785, 1.957), (1.055, 0.1101, 2.035), (1.055, 2.717e-05, 1.925), (1.055, -0.07779, 1.957), (1.055, -0.11, 2.035), (1.055, -0.07779, 2.113), (1.055, 2.72e-05, 2.145), (1.055, 0.07785, 2.113)], [], [(0, 1, 3, 2), (2, 3, 5, 4), (4, 5, 7, 6), (6, 7, 9, 8), (8, 9, 11, 10), (10, 11, 13, 12), (7, 5, 18, 19), (12, 13, 15, 14), (14, 15, 1, 0), (0, 2, 4, 6, 8, 10, 12, 14), (16, 17, 23, 22, 21, 20, 19, 18), (13, 11, 21, 22), (9, 7, 19, 20), (15, 13, 22, 23), (5, 3, 16, 18), (11, 9, 20, 21), (1, 15, 23, 17), (3, 1, 17, 16), (24, 25, 27, 26), (26, 27, 29, 28), (28, 29, 31, 30), (30, 31, 33, 32), (32, 33, 35, 34), (34, 35, 37, 36), (31, 29, 42, 43), (36, 37, 39, 38), (38, 39, 25, 24), (24, 26, 28, 30, 32, 34, 36, 38), (40, 41, 47, 46, 45, 44, 43, 42), (37, 35, 45, 46), (33, 31, 43, 44), (39, 37, 46, 47), (29, 27, 40, 42), (35, 33, 44, 45), (25, 39, 47, 41), (27, 25, 41, 40), (48, 49, 51, 50), (50, 51, 53, 52), (52, 53, 55, 54), (54, 55, 57, 56), (56, 57, 59, 58), (58, 59, 61, 60), (55, 53, 66, 67), (60, 61, 63, 62), (62, 63, 49, 48), (48, 50, 52, 54, 56, 58, 60, 62), (64, 65, 71, 70, 69, 68, 67, 66), (61, 59, 69, 70), (57, 55, 67, 68), (63, 61, 70, 71), (53, 51, 64, 66), (59, 57, 68, 69), (49, 63, 71, 65), (51, 49, 65, 64), (72, 73, 75, 74), (74, 75, 77, 76), (76, 77, 79, 78), (78, 79, 81, 80), (80, 81, 83, 82), (82, 83, 85, 84), (79, 77, 90, 91), (84, 85, 87, 86), (86, 87, 73, 72), (72, 74, 76, 78, 80, 82, 84, 86), (88, 89, 95, 94, 93, 92, 91, 90), (85, 83, 93, 94), (81, 79, 91, 92), (87, 85, 94, 95), (77, 75, 88, 90), (83, 81, 92, 93), (73, 87, 95, 89), (75, 73, 89, 88), (96, 97, 99, 98), (98, 99, 101, 100), (100, 101, 103, 102), (102, 103, 105, 104), (104, 105, 107, 106), (106, 107, 109, 108), (103, 101, 114, 115), (108, 109, 111, 110), (110, 111, 97, 96), (96, 98, 100, 102, 104, 106, 108, 110), (112, 113, 119, 118, 117, 116, 115, 114), (109, 107, 117, 118), (105, 103, 115, 116), (111, 109, 118, 119), (101, 99, 112, 114), (107, 105, 116, 117), (97, 111, 119, 113), (99, 97, 113, 112), (120, 121, 123, 122), (122, 123, 125, 124), (124, 125, 127, 126), (126, 127, 129, 128), (128, 129, 131, 130), (130, 131, 133, 132), (127, 125, 138, 139), (132, 133, 135, 134), (134, 135, 121, 120), (120, 122, 124, 126, 128, 130, 132, 134), (136, 137, 143, 142, 141, 140, 139, 138), (133, 131, 141, 142), (129, 127, 139, 140), (135, 133, 142, 143), (125, 123, 136, 138), (131, 129, 140, 141), (121, 135, 143, 137), (123, 121, 137, 136), (144, 145, 147, 146), (146, 147, 149, 148), (148, 149, 151, 150), (150, 151, 153, 152), (152, 153, 155, 154), (154, 155, 157, 156), (151, 149, 162, 163), (156, 157, 159, 158), (158, 159, 145, 144), (144, 146, 148, 150, 152, 154, 156, 158), (160, 161, 167, 166, 165, 164, 163, 162), (157, 155, 165, 166), (153, 151, 163, 164), (159, 157, 166, 167), (149, 147, 160, 162), (155, 153, 164, 165), (145, 159, 167, 161), (147, 145, 161, 160), (168, 169, 171, 170), (170, 171, 173, 172), (172, 173, 175, 174), (174, 175, 177, 176), (176, 177, 179, 178), (178, 179, 181, 180), (175, 173, 186, 187), (180, 181, 183, 182), (182, 183, 169, 168), (168, 170, 172, 174, 176, 178, 180, 182), (184, 185, 191, 190, 189, 188, 187, 186), (181, 179, 189, 190), (177, 175, 187, 188), (183, 181, 190, 191), (173, 171, 184, 186), (179, 177, 188, 189), (169, 183, 191, 185), (171, 169, 185, 184), (192, 193, 195, 194), (194, 195, 197, 196), (196, 197, 199, 198), (198, 199, 201, 200), (200, 201, 203, 202), (202, 203, 205, 204), (199, 197, 210, 211), (204, 205, 207, 206), (206, 207, 193, 192), (192, 194, 196, 198, 200, 202, 204, 206), (201, 199, 211, 212), (207, 205, 213, 214), (197, 195, 208, 210), (193, 207, 214, 209), (195, 193, 209, 208), (215, 216, 218, 217), (217, 218, 220, 219), (219, 220, 222, 221), (221, 222, 224, 223), (223, 224, 226, 225), (225, 226, 228, 227), (222, 220, 233, 234), (227, 228, 230, 229), (229, 230, 216, 215), (215, 217, 219, 221, 223, 225, 227, 229), (231, 232, 238, 237, 236, 235, 234, 233), (228, 226, 236, 237), (224, 222, 234, 235), (230, 228, 237, 238), (220, 218, 231, 233), (226, 224, 235, 236), (216, 230, 238, 232), (218, 216, 232, 231), (239, 240, 242, 241), (241, 242, 244, 243), (243, 244, 246, 245), (245, 246, 248, 247), (247, 248, 250, 249), (249, 250, 252, 251), (246, 244, 257, 258), (251, 252, 254, 253), (253, 254, 240, 239), (239, 241, 243, 245, 247, 249, 251, 253), (255, 256, 262, 261, 260, 259, 258, 257), (252, 250, 260, 261), (248, 246, 258, 259), (254, 252, 261, 262), (244, 242, 255, 257), (250, 248, 259, 260), (240, 254, 262, 256), (242, 240, 256, 255), (263, 264, 266, 265), (265, 266, 268, 267), (267, 268, 270, 269), (269, 270, 272, 271), (271, 272, 274, 273), (273, 274, 276, 275), (270, 268, 281, 282), (275, 276, 278, 277), (277, 278, 264, 263), (263, 265, 267, 269, 271, 273, 275, 277), (279, 280, 286, 285, 284, 283, 282, 281), (276, 274, 284, 285), (272, 270, 282, 283), (278, 276, 285, 286), (268, 266, 279, 281), (274, 272, 283, 284), (264, 278, 286, 280), (266, 264, 280, 279), (287, 288, 290, 289), (289, 290, 292, 291), (291, 292, 294, 293), (293, 294, 296, 295), (295, 296, 298, 297), (297, 298, 300, 299), (294, 292, 305, 306), (299, 300, 302, 301), (301, 302, 288, 287), (287, 289, 291, 293, 295, 297, 299, 301), (303, 304, 310, 309, 308, 307, 306, 305), (300, 298, 308, 309), (296, 294, 306, 307), (302, 300, 309, 310), (292, 290, 303, 305), (298, 296, 307, 308), (288, 302, 310, 304), (290, 288, 304, 303)])
me_cylinder_011.materials.append(mat_goldtrim)
me_cylinder_011.use_remesh_preserve_volume = False
me_cylinder_011.use_remesh_preserve_attributes = False
me_cylinder_011.use_mirror_vertex_groups = False
me_cylinder_011.update()

# ---- objects
ob_pearlygates = bpy.data.objects.new('PearlyGates', me_cube_001)
ob_regular_gate = bpy.data.objects.new('Regular gate', me_cylinder_011)

# ---- transforms, parenting, visibility, modifiers, constraints
ob_pearlygates.location = (-0.06171, 6.252, 4.999)
ob_pearlygates.scale = (1.0, 0.2166, 1.0)
ob_pearlygates.lineart.crease_threshold = 0.0
ob_regular_gate.location = (4.942, -7.337, -0.01954)
ob_regular_gate.lineart.crease_threshold = 0.0

# ---- collection membership
col_collection_1.objects.link(ob_pearlygates)
col_collection_1.objects.link(ob_regular_gate)

# ---- scene / render settings (as saved in the file)
scene.frame_start = 1; scene.frame_end = 250; scene.frame_set(1)
scene.render.engine = 'BLENDER_EEVEE_NEXT'
scene.render.resolution_percentage = 50
scene.render.dither_intensity = 0.0
scene.cycles.use_denoising = False
scene.cycles.samples = 128
scene.cycles.sampling_pattern = 'TABULATED_SOBOL'
scene.cycles.use_adaptive_sampling = False
scene.cycles.use_light_tree = False
scene.cycles.blur_glossy = 0.0
scene.cycles.sample_clamp_indirect = 0.0
scene.view_settings.view_transform = 'Standard'
bpy.context.view_layer.update()

# ---- added for rendering (the .blend has no active camera and no usable light): camera, sun
cam_auto = bpy.data.cameras.new('AutoCamera')
cam_auto.lens = 50.0
cam_auto.sensor_width = 36.0
cam_auto.clip_end = 1000.0
ob_auto_camera = bpy.data.objects.new('AutoCamera', cam_auto)
scene.collection.objects.link(ob_auto_camera)
ob_auto_camera.location = (23.1528, -27.4479, 23.9929)
ob_auto_camera.rotation_euler = (1.09748, -7.21219e-08, 0.694738)
scene.camera = ob_auto_camera
light_auto_sun = bpy.data.lights.new('AutoSun', 'SUN')
light_auto_sun.energy = 3.0
light_auto_sun.angle = 0.0523599
ob_auto_sun = bpy.data.objects.new('AutoSun', light_auto_sun)
scene.collection.objects.link(ob_auto_sun)
ob_auto_sun.rotation_euler = (0.872665, 0.174533, 0.523599)
bpy.context.view_layer.update()
